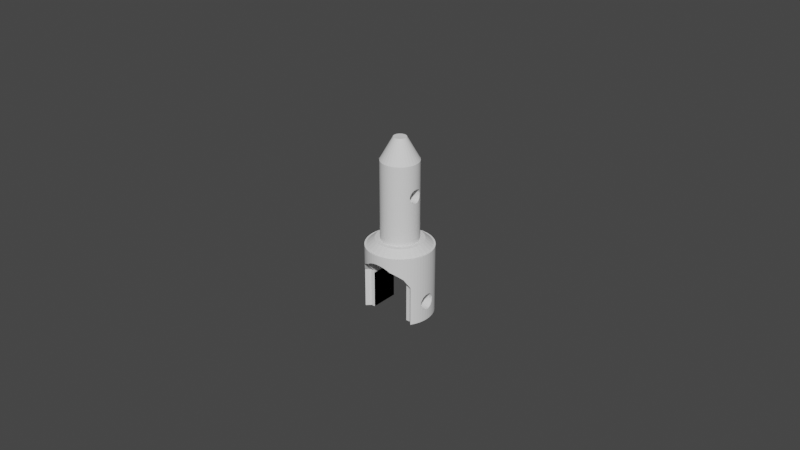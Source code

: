 # Source: pin.blend  (saved by Blender 2.81.16; exported with 4.5.12 LTS)
import bpy
from mathutils import Matrix  # noqa: F401  (used for matrix-valued properties, if any)

bpy.ops.wm.read_factory_settings(use_empty=True)
scene = bpy.context.scene
scene.name = 'Scene'

# ---- collections
col_collection = bpy.data.collections.new('Collection'); scene.collection.children.link(col_collection)

# ---- world
world_world = bpy.data.worlds.new('World'); scene.world = world_world
world_world.use_nodes = True; world_world.node_tree.nodes.clear()
_N = world_world.node_tree.nodes; _L = world_world.node_tree.links
n0 = _N.new('ShaderNodeOutputWorld'); n0.name = 'World Output'; n0.location = (300, 300)
n1 = _N.new('ShaderNodeBackground'); n1.name = 'Background'; n1.location = (10, 300)
n1.inputs[0].default_value = (0.05088, 0.05088, 0.05088, 1.0)
_L.new(n1.outputs[0], n0.inputs[0])
n0.is_active_output = True
world_world.color = (0.05088, 0.05088, 0.05088)
world_world.use_sun_shadow = False
world_world.sun_shadow_jitter_overblur = 0.0

# ---- meshes
me_cylinder_057 = bpy.data.meshes.new('Cylinder.057')
me_cylinder_057.from_pydata([(-0.0075, 0.0045, 0.0015), (0.0075, 0.0045, 0.0015), (-0.0075, -0.0045, 0.0015), (0.0075, -0.0045, 0.0015), (0.0, 0.0105, 0.011), (0.001029, 0.01045, 0.011), (0.002048, 0.0103, 0.011), (0.003048, 0.01005, 0.011), (0.004018, 0.009701, 0.011), (0.00495, 0.00926, 0.011), (0.005833, 0.00873, 0.011), (0.006661, 0.008117, 0.011), (0.007425, 0.007425, 0.011), (0.008117, 0.006661, 0.011), (0.00873, 0.005833, 0.011), (0.00926, 0.00495, -0.011), (0.00926, 0.00495, 0.011), (0.009701, 0.004018, -0.011), (0.009701, 0.004018, 0.011), (0.01005, 0.003048, -0.011), (0.01005, 0.003048, 0.011), (0.0103, 0.002048, -0.011), (0.0103, 0.002048, 0.011), (0.01045, 0.001029, -0.011), (0.01045, 0.001029, 0.011), (0.0105, -1.711e-09, -0.011), (0.0105, -1.711e-09, 0.011), (0.01045, -0.001029, -0.011), (0.01045, -0.001029, 0.011), (0.0103, -0.002048, -0.011), (0.0103, -0.002048, 0.011), (0.01005, -0.003048, -0.011), (0.01005, -0.003048, 0.011), (0.009701, -0.004018, -0.011), (0.009701, -0.004018, 0.011), (0.00926, -0.00495, -0.011), (0.00926, -0.00495, 0.011), (0.00873, -0.005833, 0.011), (0.008117, -0.006661, 0.011), (0.007425, -0.007425, 0.011), (0.006661, -0.008117, 0.011), (0.005833, -0.00873, 0.011), (0.00495, -0.00926, 0.011), (0.004018, -0.009701, 0.011), (0.003048, -0.01005, 0.011), (0.002048, -0.0103, 0.011), (0.001029, -0.01045, 0.011), (-8.428e-09, -0.0105, 0.011), (-0.001029, -0.01045, 0.011), (-0.002048, -0.0103, 0.011), (-0.003048, -0.01005, 0.011), (-0.004018, -0.009701, 0.011), (-0.00495, -0.00926, 0.011), (-0.005833, -0.00873, 0.011), (-0.006661, -0.008117, 0.011), (-0.007425, -0.007425, 0.011), (-0.008117, -0.006661, 0.011), (-0.00873, -0.005833, 0.011), (-0.00926, -0.00495, -0.011), (-0.00926, -0.00495, 0.011), (-0.009701, -0.004018, -0.011), (-0.009701, -0.004018, 0.011), (-0.01005, -0.003048, -0.011), (-0.01005, -0.003048, 0.011), (-0.0103, -0.002048, -0.011), (-0.0103, -0.002048, 0.011), (-0.01045, -0.001029, -0.011), (-0.01045, -0.001029, 0.011), (-0.0105, -4.882e-09, -0.011), (-0.0105, -4.882e-09, 0.011), (-0.01045, 0.001029, -0.011), (-0.01045, 0.001029, 0.011), (-0.0103, 0.002048, -0.011), (-0.0103, 0.002048, 0.011), (-0.01005, 0.003048, -0.011), (-0.01005, 0.003048, 0.011), (-0.009701, 0.004018, -0.011), (-0.009701, 0.004018, 0.011), (-0.00926, 0.00495, -0.011), (-0.00926, 0.00495, 0.011), (-0.00873, 0.005833, 0.011), (-0.008117, 0.006661, 0.011), (-0.007425, 0.007425, 0.011), (-0.006661, 0.008117, 0.011), (-0.005834, 0.00873, 0.011), (-0.00495, 0.00926, 0.011), (-0.004018, 0.009701, 0.011), (-0.003048, 0.01005, 0.011), (-0.002048, 0.0103, 0.011), (-0.001029, 0.01045, 0.011), (0.008769, -0.005769, 0.0015), (0.008769, -0.005769, -0.011), (0.0075, -0.0045, -0.011), (-0.008769, -0.005769, 0.0015), (-0.0075, -0.0045, -0.011), (-0.008769, -0.005769, -0.011), (-0.008117, -0.006661, 0.003045), (-0.00873, -0.005833, 0.001603), (-0.0075, -0.007341, 0.004341), (0.00873, -0.005833, 0.001603), (0.008117, -0.006661, 0.003045), (0.0075, -0.007341, 0.004341), (0.007425, -0.007425, 0.004425), (0.006661, -0.008117, 0.005117), (0.005833, -0.00873, 0.00573), (0.004443, -0.0095, 0.0065), (-0.004443, -0.0095, 0.0065), (-0.007425, -0.007425, 0.004425), (0.00495, -0.00926, 0.00626), (-0.006661, -0.008117, 0.005117), (-0.005833, -0.00873, 0.00573), (-0.00495, -0.00926, 0.00626), (0.008769, 0.005769, -0.011), (-0.008769, 0.005769, -0.011), (-0.0075, 0.0045, -0.011), (0.008769, 0.005769, 0.0015), (0.0075, 0.0045, -0.011), (-0.008769, 0.005769, 0.0015), (-0.008117, 0.006661, 0.003044), (-0.00873, 0.005833, 0.001603), (-0.0075, 0.007341, 0.004341), (0.00873, 0.005833, 0.001603), (0.008117, 0.006661, 0.003045), (0.0075, 0.007341, 0.004341), (0.00495, 0.00926, 0.00626), (0.004443, 0.0095, 0.0065), (0.006661, 0.008117, 0.005117), (0.005833, 0.00873, 0.00573), (0.007425, 0.007425, 0.004425), (-0.00495, 0.00926, 0.00626), (-0.004443, 0.0095, 0.0065), (-0.006661, 0.008117, 0.005117), (-0.007425, 0.007425, 0.004425), (-0.005834, 0.00873, 0.00573), (0.01039, -0.001417, -0.00712), (-0.01039, -0.001417, -0.00712), (0.01017, 0.00255, -0.005), (-0.01017, 0.00255, -0.005), (0.01018, 0.002501, -0.004503), (-0.01018, 0.002501, -0.004503), (0.01022, 0.002356, -0.004024), (-0.01022, 0.002356, -0.004024), (0.01045, -0.0009758, -0.002644), (-0.01045, -0.0009758, -0.002644), (0.01045, -0.001029, -0.002673), (-0.01045, -0.001029, -0.002673), (0.01039, -0.001417, -0.00288), (-0.01039, -0.001417, -0.00288), (0.01048, -0.0004975, -0.002499), (-0.01048, -0.0004975, -0.002499), (0.01033, -0.001803, -0.003197), (-0.01033, -0.001803, -0.003197), (0.01018, -0.002501, -0.004503), (-0.01018, -0.002501, -0.004503), (0.01017, -0.00255, -0.005), (-0.01017, -0.00255, -0.005), (0.01022, -0.002356, -0.004024), (-0.01022, -0.002356, -0.004024), (0.01048, 0.0004975, -0.007501), (-0.01048, 0.0004975, -0.007501), (0.0103, 0.002048, -0.006504), (0.01028, 0.00212, -0.006417), (-0.01028, 0.00212, -0.006417), (-0.0103, 0.002048, -0.006504), (0.0105, 1.925e-10, -0.00755), (-0.0105, 1.925e-10, -0.00755), (0.01045, 0.001029, -0.007327), (0.01045, 0.0009758, -0.007356), (-0.01045, 0.001029, -0.007327), (-0.01045, 0.0009758, -0.007356), (0.01018, -0.002501, -0.005497), (-0.01018, -0.002501, -0.005497), (0.01033, 0.001803, -0.003197), (-0.01033, 0.001803, -0.003197), (0.0103, 0.002048, -0.003496), (0.01028, 0.00212, -0.003583), (-0.01028, 0.00212, -0.003583), (-0.0103, 0.002048, -0.003496), (0.01039, 0.001417, -0.00288), (-0.01039, 0.001417, -0.00288), (0.01048, -0.0004975, -0.007501), (-0.01048, -0.0004975, -0.007501), (0.01028, -0.00212, -0.006417), (0.0103, -0.002048, -0.006504), (-0.0103, -0.002048, -0.006504), (-0.01028, -0.00212, -0.006417), (0.01033, -0.001803, -0.006803), (-0.01033, -0.001803, -0.006803), (0.01045, -0.0009758, -0.007356), (-0.01045, -0.0009758, -0.007356), (0.01045, -0.001029, -0.007327), (-0.01045, -0.001029, -0.007327), (0.0105, 2.462e-09, -0.00245), (-0.0105, 2.462e-09, -0.00245), (0.01028, -0.00212, -0.003583), (-0.01028, -0.00212, -0.003583), (0.01048, 0.0004975, -0.002499), (-0.01048, 0.0004975, -0.002499), (0.0103, -0.002048, -0.003496), (-0.0103, -0.002048, -0.003496), (0.01033, 0.001803, -0.006803), (-0.01033, 0.001803, -0.006803), (0.01022, -0.002356, -0.005976), (-0.01022, -0.002356, -0.005976), (0.01039, 0.001417, -0.00712), (-0.01039, 0.001417, -0.00712), (0.01045, 0.001029, -0.002673), (0.01045, 0.0009758, -0.002644), (-0.01045, 0.001029, -0.002673), (-0.01045, 0.0009758, -0.002644), (0.01022, 0.002356, -0.005976), (-0.01022, 0.002356, -0.005976), (0.01018, 0.002501, -0.005497), (-0.01018, 0.002501, -0.005497), (-0.002373, 0.01022, 0.007728), (-0.002048, 0.0103, 0.007826), (-0.002373, -0.01022, 0.007728), (0.0, -0.0105, 0.0082), (0.0, 0.0105, 0.0082), (-0.00121, 0.01042, 0.008081), (-0.001029, 0.01045, 0.008099), (-0.00121, -0.01042, 0.008081), (-0.001029, -0.01045, 0.008099), (-0.002048, -0.0103, 0.007826), (0.006081, 0.00621, 0.00321), (0.006081, -0.00621, 0.00321), (0.004243, 0.009595, 0.0065), (0.004018, -0.009701, 0.006684), (0.004243, -0.009595, 0.0065), (0.004243, 0.0095, 0.0065), (0.004384, 0.009384, 0.006384), (0.004384, -0.009384, 0.006384), (0.004243, -0.0095, 0.0065), (0.004018, 0.009701, 0.006684), (0.003445, -0.009906, 0.007155), (0.003445, 0.009906, 0.007155), (0.005728, 0.007379, 0.004373), (0.005728, -0.007379, 0.004373), (-0.005155, 0.008445, 0.005445), (-0.005155, -0.008445, 0.005445), (-0.004384, 0.009384, 0.006384), (-0.004384, -0.009384, 0.006384), (-0.003048, -0.01005, 0.007367), (0.001029, 0.01045, 0.008099), (0.001029, -0.01045, 0.008099), (0.00121, 0.01042, 0.008081), (0.00121, -0.01042, 0.008081), (-0.005728, 0.007379, 0.004373), (-0.005728, -0.007379, 0.004373), (-0.004018, 0.009701, 0.006684), (-0.004243, 0.009594, 0.0065), (-0.004243, -0.009594, 0.0065), (-0.004243, 0.0095, 0.0065), (-0.004243, -0.0095, 0.0065), (0.0062, 0.005, 0.002), (0.0062, -0.005, 0.002), (0.006151, 0.0045, 0.0015), (0.006151, -0.0045, 0.0015), (-0.003445, 0.009906, 0.007155), (-0.003445, -0.009906, 0.007155), (-0.004018, -0.009701, 0.006684), (-0.003048, 0.01005, 0.007367), (-0.0062, 0.005, 0.002), (-0.0062, -0.005, 0.002), (-0.006151, -0.0045, 0.0015), (-0.006151, 0.0045, 0.0015), (0.005155, 0.008445, 0.005445), (0.005155, -0.008445, 0.005445), (-0.006081, 0.00621, 0.00321), (-0.006081, -0.00621, 0.00321), (0.003048, -0.01005, 0.007367), (0.002373, -0.01022, 0.007728), (0.003048, 0.01005, 0.007367), (0.002373, 0.01022, 0.007728), (0.002048, -0.0103, 0.007826), (0.002048, 0.0103, 0.007826), (0.0062, 0.0045, 0.0007), (0.0062, -0.0045, 0.0007), (-0.0062, -0.0045, -0.005702), (-0.0062, 1.925e-10, -0.00755), (-0.0062, -0.0004975, -0.007501), (-0.0062, 0.0004975, -0.007501), (-0.0062, 0.0009758, -0.007356), (-0.0062, -0.0009758, -0.007356), (-0.0062, -0.001417, -0.00712), (-0.0062, 0.001417, -0.00712), (-0.0062, -0.001803, -0.006803), (-0.0062, -0.00212, -0.006417), (-0.0062, -0.002356, -0.005976), (-0.0062, -0.002501, -0.004503), (-0.0062, -0.002501, -0.005497), (-0.0062, -0.00255, -0.005), (-0.0062, 0.0045, -0.011), (-0.0062, -0.0045, -0.011), (-0.0062, -0.002356, -0.004024), (-0.0062, -0.00212, -0.003583), (-0.0062, 0.0045, 0.0007), (-0.0062, -0.0045, 0.0007), (-0.0062, 0.0045, -0.005702), (-0.0062, 0.001803, -0.006803), (-0.0062, 0.00212, -0.006417), (-0.0062, 0.002356, -0.005976), (-0.0062, 0.002501, -0.005497), (-0.0062, 0.00255, -0.005), (-0.0062, 0.002501, -0.004503), (-0.0062, 0.002356, -0.004024), (-0.0062, 0.00212, -0.003583), (-0.0062, 0.001803, -0.003197), (-0.0062, 0.0009758, -0.002644), (-0.0062, 0.001417, -0.00288), (-0.0062, 2.462e-09, -0.00245), (-0.0062, 0.0004975, -0.002499), (-0.0062, -0.0004975, -0.002499), (-0.0062, -0.0009758, -0.002644), (-0.0062, -0.001417, -0.00288), (-0.0062, -0.001803, -0.003197), (0.0062, -0.0045, -0.005702), (0.0062, 2.462e-09, -0.00245), (0.0062, -0.0004975, -0.002499), (0.0062, 0.0004975, -0.002499), (0.0062, -0.0009758, -0.002644), (0.0062, 0.0009758, -0.002644), (0.0062, 0.001417, -0.00288), (0.0062, -0.001417, -0.00288), (0.0062, 0.001803, -0.003197), (0.0062, -0.001803, -0.006803), (0.0062, -0.00212, -0.006417), (0.0062, -0.001803, -0.003197), (0.0062, -0.00212, -0.003583), (0.0062, -0.002356, -0.005976), (0.0062, -0.002356, -0.004024), (0.0062, -0.002501, -0.004503), (0.0062, -0.002501, -0.005497), (0.0062, -0.00255, -0.005), (0.0062, 0.0045, -0.005702), (0.0062, 1.925e-10, -0.00755), (0.0062, -0.0004975, -0.007501), (0.0062, 0.0004975, -0.007501), (0.0062, 0.0009758, -0.007356), (0.0062, -0.0009758, -0.007356), (0.0062, -0.001417, -0.00712), (0.0062, 0.001417, -0.00712), (0.0062, 0.001803, -0.006803), (0.0062, 0.00212, -0.006417), (0.0062, 0.00212, -0.003583), (0.0062, 0.002356, -0.005976), (0.0062, 0.002501, -0.005497), (0.0062, 0.002356, -0.004024), (0.0062, 0.00255, -0.005), (0.0062, 0.002501, -0.004503), (0.0062, 0.0045, -0.011), (0.0062, -0.0045, -0.011), (0.0062, 0.0045, 0.0013), (0.006131, 0.0045, 0.0013), (0.0062, -0.0045, 0.0013), (0.006131, -0.0045, 0.0013), (-0.0062, -0.003125, -0.001775), (-0.0062, -0.002028, -0.002872), (-0.0062, -0.0045, 0.0013), (-0.006131, 0.0045, 0.0013), (-0.006131, -0.0045, 0.0013), (-0.0062, 0.0045, 0.0013), (0.0062, 0.003586, -0.001314), (0.0062, 0.0045, -0.0004), (0.0062, 0.001748, -0.003152), (-0.0062, -0.001748, -0.003152), (-0.0062, 0.0045, -0.0094), (0.0062, -0.001848, -0.006748), (0.0062, -0.0045, -0.0094), (-0.0062, 0.001848, -0.006748), (-0.0062, -0.0045, -0.0004)], [(315, 357), (297, 356), (276, 362), (326, 325)], [(0, 117, 119, 118, 120), (1, 115, 112, 116), (2, 93, 95, 94), (15, 16, 18, 17), (17, 18, 20, 19), (19, 20, 22, 174, 175, 140, 138, 136, 212, 210, 161, 160, 21), (21, 160, 200, 204, 166, 23), (23, 166, 167, 158, 164, 25), (25, 164, 180, 188, 190, 27), (27, 190, 134, 186, 183, 29), (29, 183, 182, 202, 170, 154, 152, 156, 194, 198, 30, 32, 31), (31, 32, 34, 33), (33, 34, 36, 35), (35, 36, 37, 99, 90, 91), (58, 59, 61, 60), (60, 61, 63, 62), (62, 63, 65, 199, 195, 157, 153, 155, 171, 203, 185, 184, 64), (64, 184, 187, 135, 191, 66), (66, 191, 189, 181, 165, 68), (68, 165, 159, 169, 168, 70), (70, 168, 205, 201, 163, 72), (72, 163, 162, 211, 213, 137, 139, 141, 176, 177, 73, 75, 74), (74, 75, 77, 76), (76, 77, 79, 78), (78, 79, 80, 119, 117, 113), (5, 4, 89, 88, 87, 86, 85, 84, 83, 82, 81, 80, 79, 77, 75, 73, 71, 69, 67, 65, 63, 61, 59, 57, 56, 55, 54, 53, 52, 51, 50, 49, 48, 47, 46, 45, 44, 43, 42, 41, 40, 39, 38, 37, 36, 34, 32, 30, 28, 26, 24, 22, 20, 18, 16, 14, 13, 12, 11, 10, 9, 8, 7, 6), (93, 2, 98, 96, 97), (92, 3, 257, 355, 354, 277, 316, 351), (107, 109, 54, 55), (110, 111, 52, 53), (98, 2, 264, 263, 269, 248, 239, 241, 253, 106, 111, 110, 109, 107), (109, 110, 53, 54), (111, 106, 251, 260, 51, 52), (106, 253, 251), (101, 3, 90, 99, 100), (95, 93, 97, 57, 59, 58), (90, 3, 92, 91), (102, 101, 100, 38, 39), (100, 99, 37, 38), (104, 103, 40, 41), (96, 98, 107, 55, 56), (108, 104, 41, 42), (103, 102, 39, 40), (97, 96, 56, 57), (128, 126, 11, 12), (126, 127, 10, 11), (115, 1, 123, 122, 121), (123, 1, 256, 254, 224, 236, 266, 230, 229, 125, 124, 127, 126, 128), (127, 124, 9, 10), (124, 125, 226, 233, 8, 9), (133, 131, 83, 84), (129, 133, 84, 85), (131, 132, 82, 83), (132, 120, 118, 81, 82), (125, 229, 226), (122, 123, 128, 12, 13), (114, 0, 265, 359, 361, 296, 298, 292), (118, 119, 80, 81), (112, 115, 121, 14, 16, 15), (117, 0, 114, 113), (113, 114, 292, 293, 94, 95, 58, 60, 62, 64, 66, 68, 70, 72, 74, 76, 78), (121, 122, 13, 14), (181, 280, 279, 165), (187, 286, 284, 135), (135, 284, 283, 189, 191), (197, 311, 310, 193), (159, 281, 282, 169), (165, 279, 281, 159), (205, 285, 299, 201), (137, 303, 304, 139), (153, 289, 291, 155), (179, 309, 308, 209, 208), (155, 291, 290, 171), (139, 304, 305, 141), (177, 173, 179, 208, 71, 73), (208, 209, 197, 193, 69, 71), (201, 299, 369, 300, 162, 163), (195, 295, 294, 157), (162, 300, 301, 211), (185, 287, 286, 187, 184), (176, 306, 307, 173, 177), (209, 308, 311, 197), (203, 288, 287, 185), (151, 315, 295, 195, 199), (143, 313, 314, 147, 145), (213, 302, 303, 137), (169, 282, 285, 205, 168), (193, 310, 312, 149), (189, 283, 280, 181), (192, 196, 207, 206, 24, 26), (145, 147, 151, 199, 65, 67), (157, 294, 289, 153), (141, 305, 306, 176), (211, 301, 302, 213), (171, 290, 288, 203), (149, 312, 313, 143), (173, 307, 309, 179), (206, 178, 172, 174, 22, 24), (193, 149, 143, 145, 67, 69), (198, 150, 146, 144, 28, 30), (147, 314, 315, 151), (144, 142, 148, 192, 26, 28), (236, 237, 267, 266), (218, 217, 222, 221, 219, 220), (258, 259, 260, 251, 253, 241, 240, 252, 250, 249), (254, 255, 225, 224), (240, 241, 239, 238), (218, 220, 89, 4), (230, 231, 232, 228, 227, 234, 235, 233, 226, 229), (272, 273, 275, 6, 7), (214, 216, 242, 259, 258, 261), (244, 246, 274, 45, 46), (245, 246, 244, 217, 218, 243), (223, 221, 222, 48, 49), (275, 245, 243, 5, 6), (260, 259, 242, 50, 51), (250, 252, 130), (270, 234, 227, 43, 44), (252, 240, 238, 247, 268, 262, 265, 0, 120, 132, 131, 133, 129, 130), (220, 219, 215, 88, 89), (233, 235, 272, 7, 8), (247, 248, 269, 268), (261, 258, 249, 86, 87), (273, 271, 274, 246, 245, 275), (217, 244, 46, 47), (228, 232, 105), (224, 225, 237, 236), (266, 267, 231, 230), (249, 250, 130, 129, 85, 86), (268, 269, 263, 262), (238, 239, 248, 247), (232, 231, 267, 237, 225, 255, 257, 3, 101, 102, 103, 104, 108, 105), (219, 221, 223, 216, 214, 215), (222, 217, 47, 48), (235, 234, 270, 271, 273, 272), (215, 214, 261, 87, 88), (227, 228, 105, 108, 42, 43), (262, 263, 264, 360, 359, 265), (274, 271, 270, 44, 45), (242, 216, 223, 49, 50), (243, 218, 4, 5), (341, 338, 167, 166, 204), (342, 341, 204, 200), (323, 320, 142, 144, 146), (343, 342, 200, 160, 161), (318, 317, 192, 148), (321, 322, 178, 206, 207), (324, 344, 175, 174, 172), (349, 348, 136, 138), (325, 367, 326, 182, 183, 186), (296, 297, 370, 278, 291, 289, 294, 295, 315, 365, 314, 313, 312, 310, 311, 308, 309, 307, 306, 305, 304, 303, 298), (291, 278, 293, 292, 366, 298, 303, 302, 301, 300, 369, 299, 285, 282, 281, 279, 280, 283, 284, 286, 287, 288, 290), (319, 321, 207, 196), (326, 329, 202, 182), (344, 347, 140, 175), (330, 328, 194, 156), (347, 349, 138, 140), (320, 318, 148, 142), (329, 332, 170, 202), (338, 337, 158, 167), (346, 345, 210, 212), (332, 333, 154, 170), (339, 340, 134, 190, 188), (348, 346, 212, 136), (317, 319, 196, 192), (322, 324, 172, 178), (335, 336, 180, 164), (331, 330, 156, 152), (327, 323, 146, 150), (337, 335, 164, 158), (336, 339, 188, 180), (351, 350, 116, 112, 15, 17, 19, 21, 23, 25, 27, 29, 31, 33, 35, 91, 92), (328, 327, 150, 198, 194), (293, 278, 370, 297, 358, 360, 264, 2, 94), (333, 331, 152, 154), (277, 276, 324, 364, 322, 321, 319, 317, 318, 320, 323, 327, 328, 330, 331, 333, 316), (348, 334, 350, 351, 368, 316, 333, 332, 329, 326, 367, 325, 340, 339, 336, 335, 337, 338, 341, 342, 343, 345, 346), (350, 334, 276, 352, 353, 256, 1, 116), (340, 325, 186, 134), (345, 343, 161, 210), (352, 354, 355, 353), (358, 361, 359, 360), (354, 352, 276, 277), (353, 355, 257, 255, 254, 256), (324, 276, 363, 334, 348, 349, 347, 344), (315, 314, 365), (351, 316, 368), (361, 358, 297, 296), (296, 297, 278, 291, 290, 288, 287, 286, 284, 283, 280, 279, 281, 282, 285, 299, 300, 301, 302, 303, 298), (289, 291, 278, 293, 292, 298, 303, 304, 305, 306, 307, 309, 308, 311, 310, 312, 313, 314, 315, 295, 294), (324, 322, 364), (276, 334, 363), (292, 298, 366)])
_uv = me_cylinder_057.uv_layers.new(name='UVMap')
_uv.uv.foreach_set('vector', [0.575, 0.95, 0.575, 0.9627, 0.576, 0.9623, 0.5904, 0.9562, 0.6034, 0.95, 0.575, 0.8, 0.575, 0.7746, 0.45, 0.7746, 0.45, 0.8, 0.575, 0.3, 0.575, 0.2746, 0.45, 0.2746, 0.45, 0.3, 0.8281, 0.5, 0.8281, 1.0, 0.8125, 1.0, 0.8125, 0.5, 0.8125, 0.5, 0.8125, 1.0, 0.7969, 1.0, 0.7969, 0.5, 0.7969, 0.5, 0.7969, 1.0, 0.7812, 1.0, 0.7812, 0.6705, 0.7824, 0.6686, 0.7861, 0.6585, 0.7883, 0.6477, 0.7891, 0.6364, 0.7883, 0.6251, 0.7861, 0.6142, 0.7824, 0.6042, 0.7812, 0.6022, 0.7812, 0.5, 0.7812, 0.5, 0.7812, 0.6022, 0.7775, 0.5954, 0.7716, 0.5882, 0.7656, 0.5835, 0.7656, 0.5, 0.7656, 0.5, 0.7656, 0.5835, 0.7648, 0.5828, 0.7576, 0.5795, 0.75, 0.5784, 0.75, 0.5, 0.75, 0.5, 0.75, 0.5784, 0.7424, 0.5795, 0.7352, 0.5828, 0.7344, 0.5835, 0.7344, 0.5, 0.7344, 0.5, 0.7344, 0.5835, 0.7284, 0.5882, 0.7225, 0.5954, 0.7188, 0.6022, 0.7188, 0.5, 0.7188, 0.5, 0.7188, 0.6022, 0.7176, 0.6042, 0.7139, 0.6142, 0.7117, 0.6251, 0.7109, 0.6364, 0.7117, 0.6477, 0.7139, 0.6585, 0.7176, 0.6686, 0.7188, 0.6705, 0.7188, 1.0, 0.7031, 1.0, 0.7031, 0.5, 0.7031, 0.5, 0.7031, 1.0, 0.6875, 1.0, 0.6875, 0.5, 0.6875, 0.5, 0.6875, 1.0, 0.6719, 1.0, 0.6719, 0.5, 0.6719, 0.5, 0.6719, 1.0, 0.6562, 1.0, 0.6562, 0.7864, 0.6574, 0.7841, 0.6574, 0.5, 0.3281, 0.5, 0.3281, 1.0, 0.3125, 1.0, 0.3125, 0.5, 0.3125, 0.5, 0.3125, 1.0, 0.2969, 1.0, 0.2969, 0.5, 0.2969, 0.5, 0.2969, 1.0, 0.2812, 1.0, 0.2812, 0.6705, 0.2824, 0.6686, 0.2861, 0.6585, 0.2883, 0.6477, 0.2891, 0.6364, 0.2883, 0.6251, 0.2861, 0.6142, 0.2824, 0.6042, 0.2812, 0.6022, 0.2812, 0.5, 0.2812, 0.5, 0.2812, 0.6022, 0.2775, 0.5954, 0.2716, 0.5882, 0.2656, 0.5835, 0.2656, 0.5, 0.2656, 0.5, 0.2656, 0.5835, 0.2648, 0.5828, 0.2576, 0.5795, 0.25, 0.5784, 0.25, 0.5, 0.25, 0.5, 0.25, 0.5784, 0.2424, 0.5795, 0.2352, 0.5828, 0.2344, 0.5835, 0.2344, 0.5, 0.2344, 0.5, 0.2344, 0.5835, 0.2284, 0.5882, 0.2225, 0.5954, 0.2188, 0.6022, 0.2188, 0.5, 0.2188, 0.5, 0.2188, 0.6022, 0.2176, 0.6042, 0.2139, 0.6142, 0.2117, 0.6251, 0.2109, 0.6364, 0.2117, 0.6477, 0.2139, 0.6585, 0.2176, 0.6686, 0.2188, 0.6706, 0.2188, 1.0, 0.2031, 1.0, 0.2031, 0.5, 0.2031, 0.5, 0.2031, 1.0, 0.1875, 1.0, 0.1875, 0.5, 0.1875, 0.5, 0.1875, 1.0, 0.1719, 1.0, 0.1719, 0.5, 0.1719, 0.5, 0.1719, 1.0, 0.1562, 1.0, 0.1562, 0.7864, 0.1574, 0.7841, 0.1574, 0.5, 0.2735, 0.4888, 0.25, 0.49, 0.2265, 0.4888, 0.2032, 0.4854, 0.1803, 0.4797, 0.1582, 0.4717, 0.1369, 0.4617, 0.1167, 0.4496, 0.09775, 0.4355, 0.08029, 0.4197, 0.06448, 0.4023, 0.05045, 0.3833, 0.03834, 0.3631, 0.02827, 0.3418, 0.02033, 0.3197, 0.01461, 0.2968, 0.01116, 0.2735, 0.01, 0.25, 0.01116, 0.2265, 0.01461, 0.2032, 0.02033, 0.1803, 0.02827, 0.1582, 0.03834, 0.1369, 0.05045, 0.1167, 0.06448, 0.09775, 0.08029, 0.08029, 0.09775, 0.06448, 0.1167, 0.05045, 0.1369, 0.03834, 0.1582, 0.02827, 0.1803, 0.02033, 0.2032, 0.01461, 0.2265, 0.01116, 0.25, 0.01, 0.2735, 0.01116, 0.2968, 0.01461, 0.3197, 0.02033, 0.3418, 0.02827, 0.3631, 0.03834, 0.3833, 0.05045, 0.4023, 0.06448, 0.4197, 0.08029, 0.4355, 0.09775, 0.4496, 0.1167, 0.4617, 0.1369, 0.4717, 0.1582, 0.4797, 0.1803, 0.4854, 0.2032, 0.4888, 0.2265, 0.49, 0.25, 0.4888, 0.2735, 0.4854, 0.2968, 0.4797, 0.3197, 0.4717, 0.3418, 0.4617, 0.3631, 0.4496, 0.3833, 0.4355, 0.4023, 0.4197, 0.4197, 0.4023, 0.4355, 0.3833, 0.4496, 0.3631, 0.4617, 0.3418, 0.4717, 0.3197, 0.4797, 0.2968, 0.4854, 0.8377, 0.5127, 0.825, 0.5, 0.825, 0.5284, 0.8312, 0.5216, 0.8373, 0.5133, 0.45, 0.45, 0.575, 0.45, 0.575, 0.4365, 0.573, 0.4363, 0.5733, 0.4398, 0.5657, 0.4383, 0.503, 0.437, 0.45, 0.437, 0.375, 0.8506, 0.3906, 0.8663, 0.3906, 1.0, 0.375, 1.0, 0.4062, 0.8802, 0.4219, 0.8923, 0.4219, 1.0, 0.4062, 1.0, 0.825, 0.5284, 0.825, 0.5, 0.8115, 0.5, 0.812, 0.505, 0.8108, 0.5171, 0.8073, 0.5288, 0.8016, 0.5394, 0.7901, 0.5448, 0.7924, 0.55, 0.7944, 0.55, 0.7995, 0.5476, 0.8083, 0.5423, 0.8166, 0.5362, 0.8242, 0.5292, 0.3906, 0.8663, 0.4062, 0.8802, 0.4062, 1.0, 0.3906, 1.0, 0.4219, 0.8923, 0.4304, 0.8977, 0.4337, 0.8977, 0.4375, 0.9019, 0.4375, 1.0, 0.4219, 1.0, 0.7944, 0.55, 0.7924, 0.55, 0.7924, 0.5509, 0.675, 0.5284, 0.675, 0.5, 0.6623, 0.5127, 0.6627, 0.5133, 0.6688, 0.5216, 0.3426, 0.5, 0.3426, 0.7841, 0.3438, 0.7864, 0.3438, 1.0, 0.3281, 1.0, 0.3281, 0.5, 0.575, 0.4754, 0.575, 0.45, 0.45, 0.45, 0.45, 0.4754, 0.625, 0.8506, 0.6267, 0.8487, 0.6406, 0.8192, 0.6406, 1.0, 0.625, 1.0, 0.6406, 0.8192, 0.6562, 0.7864, 0.6562, 1.0, 0.6406, 1.0, 0.5938, 0.8802, 0.6094, 0.8663, 0.6094, 1.0, 0.5938, 1.0, 0.3594, 0.8192, 0.3733, 0.8487, 0.375, 0.8506, 0.375, 1.0, 0.3594, 1.0, 0.5781, 0.8923, 0.5938, 0.8802, 0.5938, 1.0, 0.5781, 1.0, 0.6094, 0.8663, 0.625, 0.8506, 0.625, 1.0, 0.6094, 1.0, 0.3438, 0.7864, 0.3594, 0.8192, 0.3594, 1.0, 0.3438, 1.0, 0.875, 0.8506, 0.8906, 0.8663, 0.8906, 1.0, 0.875, 1.0, 0.8906, 0.8663, 0.9062, 0.8802, 0.9062, 1.0, 0.8906, 1.0, 0.6623, 0.7373, 0.675, 0.75, 0.675, 0.7216, 0.6688, 0.7284, 0.6627, 0.7367, 0.675, 0.7216, 0.675, 0.75, 0.6885, 0.75, 0.688, 0.745, 0.6892, 0.7329, 0.6927, 0.7212, 0.6984, 0.7106, 0.7099, 0.7052, 0.7076, 0.7, 0.7056, 0.7, 0.7005, 0.7024, 0.6917, 0.7077, 0.6834, 0.7138, 0.6758, 0.7208, 0.9062, 0.8802, 0.9219, 0.8923, 0.9219, 1.0, 0.9062, 1.0, 0.9219, 0.8923, 0.9304, 0.8977, 0.9337, 0.8977, 0.9375, 0.9019, 0.9375, 1.0, 0.9219, 1.0, 0.09375, 0.8802, 0.1094, 0.8663, 0.1094, 1.0, 0.09375, 1.0, 0.07812, 0.8923, 0.09375, 0.8802, 0.09375, 1.0, 0.07812, 1.0, 0.1094, 0.8663, 0.125, 0.8506, 0.125, 1.0, 0.1094, 1.0, 0.125, 0.8506, 0.1267, 0.8487, 0.1406, 0.8192, 0.1406, 1.0, 0.125, 1.0, 0.7056, 0.7, 0.7076, 0.7, 0.7076, 0.6991, 0.8594, 0.8192, 0.8733, 0.8487, 0.875, 0.8506, 0.875, 1.0, 0.8594, 1.0, 0.45, 0.95, 0.575, 0.95, 0.575, 0.9365, 0.573, 0.9363, 0.5733, 0.9398, 0.5657, 0.9383, 0.503, 0.937, 0.45, 0.937, 0.1406, 0.8192, 0.1562, 0.7864, 0.1562, 1.0, 0.1406, 1.0, 0.8426, 0.5, 0.8426, 0.7841, 0.8438, 0.7864, 0.8438, 1.0, 0.8281, 1.0, 0.8281, 0.5, 0.575, 0.9627, 0.575, 0.95, 0.45, 0.95, 0.45, 0.9627, 0.5496, 0.3819, 0.5786, 0.3529, 0.6083, 0.3529, 0.6083, 0.1471, 0.5786, 0.1471, 0.5496, 0.1181, 0.5383, 0.1369, 0.5283, 0.1582, 0.5203, 0.1803, 0.5146, 0.2032, 0.5112, 0.2265, 0.51, 0.25, 0.5112, 0.2735, 0.5146, 0.2968, 0.5203, 0.3197, 0.5283, 0.3418, 0.5383, 0.3631, 0.8438, 0.7864, 0.8594, 0.8192, 0.8594, 1.0, 0.8438, 1.0, 0.7188, 0.6493, 0.7188, 0.6904, 0.75, 0.6904, 0.75, 0.649, 0.625, 0.6506, 0.625, 0.6904, 0.6562, 0.6904, 0.6562, 0.6501, 0.6562, 0.6501, 0.6562, 0.6904, 0.6875, 0.6904, 0.6875, 0.6495, 0.6837, 0.6495, 0.2188, 0.6493, 0.2188, 0.6904, 0.25, 0.6904, 0.25, 0.649, 0.7812, 0.6493, 0.7812, 0.6904, 0.8125, 0.6904, 0.8125, 0.6495, 0.75, 0.649, 0.75, 0.6904, 0.7812, 0.6904, 0.7812, 0.6493, 0.8438, 0.6501, 0.8438, 0.6904, 0.875, 0.6904, 0.875, 0.6506, 0.0, 0.6522, 0.0, 0.6904, 0.03125, 0.6904, 0.03125, 0.6521, 0.4688, 0.6521, 0.4688, 0.6904, 0.5, 0.6904, 0.5, 0.6522, 0.1562, 0.6501, 0.1562, 0.6904, 0.1875, 0.6904, 0.1875, 0.6495, 0.1837, 0.6495, 0.5, 0.6522, 0.5, 0.6904, 0.5312, 0.6904, 0.5312, 0.6521, 0.03125, 0.6521, 0.03125, 0.6904, 0.0625, 0.6904, 0.0625, 0.6517, 0.2188, 0.6706, 0.2225, 0.6773, 0.2284, 0.6846, 0.2344, 0.6893, 0.2344, 1.0, 0.2188, 1.0, 0.2344, 0.6893, 0.2352, 0.6899, 0.2424, 0.6932, 0.25, 0.6943, 0.25, 1.0, 0.2344, 1.0, 0.875, 0.6506, 0.875, 0.6904, 0.8794, 0.6904, 0.9062, 0.6904, 0.9062, 0.6512, 0.8992, 0.651, 0.4062, 0.6512, 0.4062, 0.6904, 0.4375, 0.6904, 0.4375, 0.6517, 0.9062, 0.6512, 0.9062, 0.6904, 0.9375, 0.6904, 0.9375, 0.6517, 0.5938, 0.6512, 0.5938, 0.6904, 0.625, 0.6904, 0.625, 0.6506, 0.6008, 0.651, 0.09375, 0.6512, 0.09375, 0.6904, 0.125, 0.6904, 0.125, 0.6506, 0.1008, 0.651, 0.1875, 0.6495, 0.1875, 0.6904, 0.2188, 0.6904, 0.2188, 0.6493, 0.5625, 0.6517, 0.5625, 0.6904, 0.5938, 0.6904, 0.5938, 0.6512, 0.375, 0.6506, 0.375, 0.6904, 0.4062, 0.6904, 0.4062, 0.6512, 0.3992, 0.651, 0.3125, 0.6495, 0.3125, 0.6904, 0.3438, 0.6904, 0.3438, 0.6501, 0.3163, 0.6495, 0.9688, 0.6521, 0.9688, 0.6904, 1.0, 0.6904, 1.0, 0.6522, 0.8125, 0.6495, 0.8125, 0.6904, 0.8438, 0.6904, 0.8438, 0.6501, 0.8163, 0.6495, 0.25, 0.649, 0.25, 0.6904, 0.2812, 0.6904, 0.2812, 0.6493, 0.6875, 0.6495, 0.6875, 0.6904, 0.7188, 0.6904, 0.7188, 0.6493, 0.75, 0.6943, 0.7576, 0.6932, 0.7648, 0.6899, 0.7656, 0.6893, 0.7656, 1.0, 0.75, 1.0, 0.2656, 0.6893, 0.2716, 0.6846, 0.2775, 0.6773, 0.2812, 0.6705, 0.2812, 1.0, 0.2656, 1.0, 0.4375, 0.6517, 0.4375, 0.6904, 0.4688, 0.6904, 0.4688, 0.6521, 0.0625, 0.6517, 0.0625, 0.6904, 0.09375, 0.6904, 0.09375, 0.6512, 0.9375, 0.6517, 0.9375, 0.6904, 0.9688, 0.6904, 0.9688, 0.6521, 0.5312, 0.6521, 0.5312, 0.6904, 0.5625, 0.6904, 0.5625, 0.6517, 0.2812, 0.6493, 0.2812, 0.6904, 0.3125, 0.6904, 0.3125, 0.6495, 0.125, 0.6506, 0.125, 0.6904, 0.1562, 0.6904, 0.1562, 0.6501, 0.7656, 0.6893, 0.7716, 0.6846, 0.7775, 0.6773, 0.7812, 0.6705, 0.7812, 1.0, 0.7656, 1.0, 0.25, 0.6943, 0.2576, 0.6932, 0.2648, 0.6899, 0.2656, 0.6893, 0.2656, 1.0, 0.25, 1.0, 0.7188, 0.6705, 0.7225, 0.6773, 0.7284, 0.6846, 0.7344, 0.6893, 0.7344, 1.0, 0.7188, 1.0, 0.3438, 0.6501, 0.3438, 0.6904, 0.375, 0.6904, 0.375, 0.6506, 0.7344, 0.6893, 0.7352, 0.6899, 0.7424, 0.6932, 0.75, 0.6943, 0.75, 1.0, 0.7344, 1.0, 0.8125, 0.6621, 0.8125, 0.8379, 0.8438, 0.8505, 0.8438, 0.6495, 0.0, 0.625, 0.0, 0.875, 0.02659, 0.8744, 0.03125, 0.8741, 0.03125, 0.6259, 0.02659, 0.6256, 0.09375, 0.6321, 0.09375, 0.8679, 0.1128, 0.8655, 0.1203, 0.8642, 0.1203, 0.8631, 0.125, 0.8617, 0.125, 0.6383, 0.1203, 0.6369, 0.1203, 0.6358, 0.1128, 0.6345, 0.75, 0.6905, 0.75, 0.8095, 0.7812, 0.8239, 0.7812, 0.6761, 0.125, 0.6383, 0.125, 0.8617, 0.1562, 0.8505, 0.1562, 0.6495, 0.0, 0.9364, 0.01562, 0.9341, 0.01562, 1.0, 0.0, 1.0, 0.875, 0.6383, 0.875, 0.8617, 0.8797, 0.8631, 0.8797, 0.8642, 0.8872, 0.8655, 0.9062, 0.8679, 0.9062, 0.6321, 0.8872, 0.6345, 0.8797, 0.6358, 0.8797, 0.6369, 0.9531, 0.9174, 0.9637, 0.9256, 0.9688, 0.9279, 0.9688, 1.0, 0.9531, 1.0, 0.0625, 0.6284, 0.0625, 0.8716, 0.08219, 0.8696, 0.09375, 0.8679, 0.09375, 0.6321, 0.08219, 0.6304, 0.5156, 0.9341, 0.5184, 0.9337, 0.5312, 0.9279, 0.5312, 1.0, 0.5156, 1.0, 0.9688, 0.6259, 0.9688, 0.8741, 0.9734, 0.8744, 1.0, 0.875, 1.0, 0.625, 0.9734, 0.6256, 0.4688, 0.9279, 0.4816, 0.9337, 0.4844, 0.9341, 0.4844, 1.0, 0.4688, 1.0, 0.9688, 0.9279, 0.9816, 0.9337, 0.9844, 0.9341, 0.9844, 1.0, 0.9688, 1.0, 0.4375, 0.9019, 0.4469, 0.9129, 0.4531, 0.9174, 0.4531, 1.0, 0.4375, 1.0, 0.7924, 0.6991, 0.7924, 0.7, 0.7944, 0.7, 0.5469, 0.9174, 0.5531, 0.9129, 0.5625, 0.9019, 0.5625, 1.0, 0.5469, 1.0, 0.7924, 0.7, 0.7901, 0.7052, 0.8016, 0.7106, 0.8073, 0.7212, 0.8108, 0.7329, 0.812, 0.745, 0.8115, 0.75, 0.825, 0.75, 0.825, 0.7216, 0.8242, 0.7208, 0.8166, 0.7138, 0.8083, 0.7077, 0.7995, 0.7024, 0.7944, 0.7, 0.01562, 0.9341, 0.01839, 0.9337, 0.03125, 0.9279, 0.03125, 1.0, 0.01562, 1.0, 0.9375, 0.9019, 0.9469, 0.9129, 0.9531, 0.9174, 0.9531, 1.0, 0.9375, 1.0, 0.1875, 0.6621, 0.1875, 0.8379, 0.2188, 0.8239, 0.2188, 0.6761, 0.04688, 0.9174, 0.05306, 0.9129, 0.0625, 0.9019, 0.0625, 1.0, 0.04688, 1.0, 0.9375, 0.6284, 0.9375, 0.8716, 0.9462, 0.8726, 0.9688, 0.8741, 0.9688, 0.6259, 0.9462, 0.6274, 0.5, 0.9364, 0.5156, 0.9341, 0.5156, 1.0, 0.5, 1.0, 0.7076, 0.5509, 0.7076, 0.55, 0.7056, 0.55, 0.7812, 0.6761, 0.7812, 0.8239, 0.8125, 0.8379, 0.8125, 0.6621, 0.8438, 0.6495, 0.8438, 0.8505, 0.875, 0.8617, 0.875, 0.6383, 0.0625, 0.9019, 0.06627, 0.8977, 0.06962, 0.8977, 0.07812, 0.8923, 0.07812, 1.0, 0.0625, 1.0, 0.2188, 0.6761, 0.2188, 0.8239, 0.25, 0.8095, 0.25, 0.6905, 0.1562, 0.6495, 0.1562, 0.8505, 0.1875, 0.8379, 0.1875, 0.6621, 0.7076, 0.55, 0.7099, 0.5448, 0.6984, 0.5394, 0.6927, 0.5288, 0.6892, 0.5171, 0.688, 0.505, 0.6885, 0.5, 0.675, 0.5, 0.675, 0.5284, 0.6758, 0.5292, 0.6834, 0.5362, 0.6917, 0.5423, 0.7005, 0.5476, 0.7056, 0.55, 0.03125, 0.6259, 0.03125, 0.8741, 0.05379, 0.8726, 0.0625, 0.8716, 0.0625, 0.6284, 0.05379, 0.6274, 0.4844, 0.9341, 0.5, 0.9364, 0.5, 1.0, 0.4844, 1.0, 0.9062, 0.6321, 0.9062, 0.8679, 0.9178, 0.8696, 0.9375, 0.8716, 0.9375, 0.6284, 0.9178, 0.6304, 0.03125, 0.9279, 0.03632, 0.9256, 0.04688, 0.9174, 0.04688, 1.0, 0.03125, 1.0, 0.5625, 0.9019, 0.5663, 0.8977, 0.5696, 0.8977, 0.5781, 0.8923, 0.5781, 1.0, 0.5625, 1.0, 0.25, 0.6905, 0.25, 0.8095, 0.2629, 0.8036, 0.2681, 0.8036, 0.2681, 0.6964, 0.2629, 0.6964, 0.5312, 0.9279, 0.5363, 0.9256, 0.5469, 0.9174, 0.5469, 1.0, 0.5312, 1.0, 0.4531, 0.9174, 0.4637, 0.9256, 0.4688, 0.9279, 0.4688, 1.0, 0.4531, 1.0, 0.9844, 0.9341, 1.0, 0.9364, 1.0, 1.0, 0.9844, 1.0, 0.8438, 0.8096, 0.8125, 0.8096, 0.8125, 0.8505, 0.8163, 0.8505, 0.8438, 0.8499, 0.875, 0.8096, 0.8438, 0.8096, 0.8438, 0.8499, 0.875, 0.8494, 0.3438, 0.8096, 0.3125, 0.8096, 0.3125, 0.8505, 0.3163, 0.8505, 0.3438, 0.8499, 0.9062, 0.8096, 0.875, 0.8096, 0.875, 0.8494, 0.8992, 0.849, 0.9062, 0.8488, 0.2812, 0.8096, 0.25, 0.8096, 0.25, 0.851, 0.2812, 0.8507, 0.1875, 0.8096, 0.1562, 0.8096, 0.1562, 0.8499, 0.1837, 0.8505, 0.1875, 0.8505, 0.125, 0.8096, 0.09375, 0.8096, 0.09375, 0.8488, 0.1008, 0.849, 0.125, 0.8494, 0.03125, 0.8096, 0.0, 0.8096, 0.0, 0.8478, 0.03125, 0.8479, 0.625, 0.8096, 0.6206, 0.8096, 0.5938, 0.8096, 0.5938, 0.8488, 0.6008, 0.849, 0.625, 0.8494, 0.625, 0.2157, 0.625, 0.03427, 0.6028, 0.03427, 0.4959, 0.03427, 0.5101, 0.07359, 0.5201, 0.07458, 0.5298, 0.0775, 0.5386, 0.08225, 0.5464, 0.08865, 0.5473, 0.08975, 0.5528, 0.09644, 0.5576, 0.1053, 0.5605, 0.115, 0.5615, 0.125, 0.5605, 0.135, 0.5576, 0.1447, 0.5528, 0.1536, 0.5464, 0.1614, 0.5386, 0.1677, 0.5298, 0.1725, 0.5201, 0.1754, 0.5101, 0.1764, 0.4959, 0.2157, 0.5101, 0.07359, 0.4959, 0.03427, 0.3891, 0.03427, 0.3891, 0.2157, 0.4214, 0.2157, 0.4959, 0.2157, 0.5101, 0.1764, 0.5001, 0.1754, 0.4904, 0.1725, 0.4815, 0.1677, 0.4748, 0.1623, 0.4737, 0.1614, 0.4673, 0.1536, 0.4626, 0.1447, 0.4597, 0.135, 0.4587, 0.125, 0.4597, 0.115, 0.4626, 0.1053, 0.4673, 0.09644, 0.4737, 0.08865, 0.4815, 0.08225, 0.4904, 0.0775, 0.5001, 0.07458, 0.2188, 0.8096, 0.1875, 0.8096, 0.1875, 0.8505, 0.2188, 0.8507, 0.5938, 0.8096, 0.5625, 0.8096, 0.5625, 0.8483, 0.5938, 0.8488, 0.09375, 0.8096, 0.0625, 0.8096, 0.0625, 0.8483, 0.09375, 0.8488, 0.4375, 0.8096, 0.4062, 0.8096, 0.4062, 0.8488, 0.4375, 0.8483, 0.0625, 0.8096, 0.03125, 0.8096, 0.03125, 0.8479, 0.0625, 0.8483, 0.3125, 0.8096, 0.2812, 0.8096, 0.2812, 0.8507, 0.3125, 0.8505, 0.5625, 0.8096, 0.5312, 0.8096, 0.5312, 0.8479, 0.5625, 0.8483, 0.8125, 0.8096, 0.7812, 0.8096, 0.7812, 0.8507, 0.8125, 0.8505, 0.9687, 0.8096, 0.9375, 0.8096, 0.9375, 0.8483, 0.9688, 0.8479, 0.5312, 0.8096, 0.5, 0.8096, 0.5, 0.8478, 0.5312, 0.8479, 0.6875, 0.8096, 0.6562, 0.8096, 0.6562, 0.8499, 0.6837, 0.8505, 0.6875, 0.8505, 1.0, 0.8096, 0.9687, 0.8096, 0.9688, 0.8479, 1.0, 0.8478, 0.25, 0.8096, 0.2188, 0.8096, 0.2188, 0.8507, 0.25, 0.851, 0.1562, 0.8096, 0.125, 0.8096, 0.125, 0.8494, 0.1562, 0.8499, 0.75, 0.8096, 0.7188, 0.8096, 0.7188, 0.8507, 0.75, 0.851, 0.4688, 0.8096, 0.4375, 0.8096, 0.4375, 0.8483, 0.4688, 0.8479, 0.375, 0.8096, 0.3438, 0.8096, 0.3438, 0.8499, 0.375, 0.8494, 0.7812, 0.8096, 0.75, 0.8096, 0.75, 0.851, 0.7812, 0.8507, 0.7188, 0.8096, 0.6875, 0.8096, 0.6875, 0.8505, 0.7188, 0.8507, 0.8917, 0.1471, 0.8917, 0.3529, 0.9214, 0.3529, 0.9504, 0.3819, 0.9617, 0.3631, 0.9717, 0.3418, 0.9797, 0.3197, 0.9854, 0.2968, 0.9888, 0.2735, 0.99, 0.25, 0.9888, 0.2265, 0.9854, 0.2032, 0.9797, 0.1803, 0.9717, 0.1582, 0.9617, 0.1369, 0.9504, 0.1181, 0.9214, 0.1471, 0.4062, 0.8096, 0.375, 0.8096, 0.375, 0.8494, 0.3992, 0.849, 0.4062, 0.8488, 0.45, 0.313, 0.503, 0.313, 0.5549, 0.3119, 0.5657, 0.3117, 0.5733, 0.3102, 0.573, 0.3137, 0.575, 0.3135, 0.575, 0.3, 0.45, 0.3, 0.5, 0.8096, 0.4688, 0.8096, 0.4688, 0.8479, 0.5, 0.8478, 0.625, 0.7157, 0.625, 0.5343, 0.5464, 0.5886, 0.5473, 0.5898, 0.5528, 0.5964, 0.5576, 0.6053, 0.5605, 0.615, 0.5615, 0.625, 0.5605, 0.635, 0.5576, 0.6447, 0.5528, 0.6536, 0.5464, 0.6614, 0.5386, 0.6677, 0.5298, 0.6725, 0.5201, 0.6754, 0.5101, 0.6764, 0.4959, 0.7157, 0.5101, 0.5736, 0.4959, 0.5343, 0.3891, 0.5343, 0.3891, 0.7157, 0.4214, 0.7157, 0.4959, 0.7157, 0.5101, 0.6764, 0.5001, 0.6754, 0.4904, 0.6725, 0.4815, 0.6677, 0.4748, 0.6623, 0.4737, 0.6614, 0.4673, 0.6536, 0.4626, 0.6447, 0.4597, 0.635, 0.4587, 0.625, 0.4597, 0.615, 0.4626, 0.6053, 0.4673, 0.5964, 0.4737, 0.5886, 0.4815, 0.5823, 0.4904, 0.5775, 0.5001, 0.5746, 0.45, 0.813, 0.503, 0.813, 0.5657, 0.8117, 0.5733, 0.8102, 0.573, 0.8137, 0.575, 0.8135, 0.575, 0.8, 0.45, 0.8, 0.6562, 0.8096, 0.625, 0.8096, 0.625, 0.8494, 0.6562, 0.8499, 0.9375, 0.8096, 0.9062, 0.8096, 0.9062, 0.8488, 0.9375, 0.8483, 0.625, 0.5343, 0.625, 0.7157, 0.6277, 0.7145, 0.6277, 0.5355, 0.875, 0.7157, 0.875, 0.5343, 0.8723, 0.5355, 0.8723, 0.7145, 0.625, 0.7157, 0.625, 0.5343, 0.6129, 0.5343, 0.6129, 0.7157, 0.7319, 0.6964, 0.7319, 0.8036, 0.7371, 0.8036, 0.75, 0.8095, 0.75, 0.6905, 0.7371, 0.6964, 0.5464, 0.5886, 0.625, 0.5343, 0.6028, 0.5343, 0.4959, 0.5343, 0.5101, 0.5736, 0.5201, 0.5746, 0.5298, 0.5775, 0.5386, 0.5823, 0.375, 0.6904, 0.3438, 0.6904, 0.3706, 0.6904, 0.45, 0.437, 0.503, 0.437, 0.466, 0.437, 0.625, 0.2157, 0.625, 0.03427, 0.6129, 0.03427, 0.6129, 0.2157, 0.6129, 0.2157, 0.6129, 0.03427, 0.4838, 0.03427, 0.498, 0.07359, 0.488, 0.07458, 0.4783, 0.0775, 0.4694, 0.08225, 0.4616, 0.08865, 0.4552, 0.09644, 0.4505, 0.1053, 0.4476, 0.115, 0.4466, 0.125, 0.4476, 0.135, 0.4505, 0.1447, 0.4552, 0.1536, 0.4616, 0.1614, 0.4694, 0.1677, 0.4783, 0.1725, 0.488, 0.1754, 0.498, 0.1764, 0.4838, 0.2157, 0.508, 0.07458, 0.498, 0.07359, 0.4838, 0.03427, 0.377, 0.03427, 0.377, 0.2157, 0.4838, 0.2157, 0.498, 0.1764, 0.508, 0.1754, 0.5177, 0.1725, 0.5265, 0.1677, 0.5343, 0.1614, 0.5407, 0.1536, 0.5455, 0.1447, 0.5484, 0.135, 0.5494, 0.125, 0.5484, 0.115, 0.5455, 0.1053, 0.5407, 0.09644, 0.5343, 0.08865, 0.5265, 0.08225, 0.5177, 0.0775, 0.125, 0.8096, 0.1562, 0.8096, 0.1294, 0.8096, 0.5657, 0.8117, 0.503, 0.813, 0.5549, 0.8119, 0.45, 0.937, 0.503, 0.937, 0.466, 0.937])
me_cylinder_057.use_remesh_fix_poles = True
me_cylinder_057.use_remesh_preserve_attributes = False
me_cylinder_057.use_mirror_vertex_groups = False
me_cylinder_057.update()
me_cone_024 = bpy.data.meshes.new('Cone.024')
me_cone_024.from_pydata([(0.0, 0.01, -0.001), (0.0, 0.0075, 0.001), (0.001951, 0.009808, -0.001), (0.001463, 0.007356, 0.001), (0.003827, 0.009239, -0.001), (0.00287, 0.006929, 0.001), (0.005556, 0.008315, -0.001), (0.004167, 0.006236, 0.001), (0.007071, 0.007071, -0.001), (0.005303, 0.005303, 0.001), (0.008315, 0.005556, -0.001), (0.006236, 0.004167, 0.001), (0.009239, 0.003827, -0.001), (0.006929, 0.00287, 0.001), (0.009808, 0.001951, -0.001), (0.007356, 0.001463, 0.001), (0.01, 7.55e-10, -0.001), (0.0075, 5.662e-10, 0.001), (0.009808, -0.001951, -0.001), (0.007356, -0.001463, 0.001), (0.009239, -0.003827, -0.001), (0.006929, -0.00287, 0.001), (0.008315, -0.005556, -0.001), (0.006236, -0.004167, 0.001), (0.007071, -0.007071, -0.001), (0.005303, -0.005303, 0.001), (0.005556, -0.008315, -0.001), (0.004167, -0.006236, 0.001), (0.003827, -0.009239, -0.001), (0.00287, -0.006929, 0.001), (0.001951, -0.009808, -0.001), (0.001463, -0.007356, 0.001), (-3.258e-09, -0.01, -0.001), (-2.444e-09, -0.0075, 0.001), (-0.001951, -0.009808, -0.001), (-0.001463, -0.007356, 0.001), (-0.003827, -0.009239, -0.001), (-0.00287, -0.006929, 0.001), (-0.005556, -0.008315, -0.001), (-0.004167, -0.006236, 0.001), (-0.007071, -0.007071, -0.001), (-0.005303, -0.005303, 0.001), (-0.008315, -0.005556, -0.001), (-0.006236, -0.004167, 0.001), (-0.009239, -0.003827, -0.001), (-0.006929, -0.00287, 0.001), (-0.009808, -0.001951, -0.001), (-0.007356, -0.001463, 0.001), (-0.01, 9.656e-09, -0.001), (-0.0075, 7.242e-09, 0.001), (-0.009808, 0.001951, -0.001), (-0.007356, 0.001463, 0.001), (-0.009239, 0.003827, -0.001), (-0.006929, 0.00287, 0.001), (-0.008315, 0.005556, -0.001), (-0.006236, 0.004167, 0.001), (-0.007071, 0.007071, -0.001), (-0.005303, 0.005303, 0.001), (-0.005556, 0.008315, -0.001), (-0.004167, 0.006236, 0.001), (-0.003827, 0.009239, -0.001), (-0.00287, 0.006929, 0.001), (-0.001951, 0.009808, -0.001), (-0.001463, 0.007356, 0.001)], [], [(0, 1, 3, 2), (2, 3, 5, 4), (4, 5, 7, 6), (6, 7, 9, 8), (8, 9, 11, 10), (10, 11, 13, 12), (12, 13, 15, 14), (14, 15, 17, 16), (16, 17, 19, 18), (18, 19, 21, 20), (20, 21, 23, 22), (22, 23, 25, 24), (24, 25, 27, 26), (26, 27, 29, 28), (28, 29, 31, 30), (30, 31, 33, 32), (32, 33, 35, 34), (34, 35, 37, 36), (36, 37, 39, 38), (38, 39, 41, 40), (40, 41, 43, 42), (42, 43, 45, 44), (44, 45, 47, 46), (46, 47, 49, 48), (48, 49, 51, 50), (50, 51, 53, 52), (52, 53, 55, 54), (54, 55, 57, 56), (56, 57, 59, 58), (58, 59, 61, 60), (3, 1, 63, 61, 59, 57, 55, 53, 51, 49, 47, 45, 43, 41, 39, 37, 35, 33, 31, 29, 27, 25, 23, 21, 19, 17, 15, 13, 11, 9, 7, 5), (60, 61, 63, 62), (62, 63, 1, 0), (0, 2, 4, 6, 8, 10, 12, 14, 16, 18, 20, 22, 24, 26, 28, 30, 32, 34, 36, 38, 40, 42, 44, 46, 48, 50, 52, 54, 56, 58, 60, 62)])
_uv = me_cone_024.uv_layers.new(name='UVMap')
_uv.uv.foreach_set('vector', [1.0, 0.5, 1.0, 1.0, 0.9688, 1.0, 0.9688, 0.5, 0.9688, 0.5, 0.9688, 1.0, 0.9375, 1.0, 0.9375, 0.5, 0.9375, 0.5, 0.9375, 1.0, 0.9062, 1.0, 0.9062, 0.5, 0.9062, 0.5, 0.9062, 1.0, 0.875, 1.0, 0.875, 0.5, 0.875, 0.5, 0.875, 1.0, 0.8438, 1.0, 0.8438, 0.5, 0.8438, 0.5, 0.8438, 1.0, 0.8125, 1.0, 0.8125, 0.5, 0.8125, 0.5, 0.8125, 1.0, 0.7812, 1.0, 0.7812, 0.5, 0.7812, 0.5, 0.7812, 1.0, 0.75, 1.0, 0.75, 0.5, 0.75, 0.5, 0.75, 1.0, 0.7188, 1.0, 0.7188, 0.5, 0.7188, 0.5, 0.7188, 1.0, 0.6875, 1.0, 0.6875, 0.5, 0.6875, 0.5, 0.6875, 1.0, 0.6562, 1.0, 0.6562, 0.5, 0.6562, 0.5, 0.6562, 1.0, 0.625, 1.0, 0.625, 0.5, 0.625, 0.5, 0.625, 1.0, 0.5938, 1.0, 0.5938, 0.5, 0.5938, 0.5, 0.5938, 1.0, 0.5625, 1.0, 0.5625, 0.5, 0.5625, 0.5, 0.5625, 1.0, 0.5312, 1.0, 0.5312, 0.5, 0.5312, 0.5, 0.5312, 1.0, 0.5, 1.0, 0.5, 0.5, 0.5, 0.5, 0.5, 1.0, 0.4688, 1.0, 0.4688, 0.5, 0.4688, 0.5, 0.4688, 1.0, 0.4375, 1.0, 0.4375, 0.5, 0.4375, 0.5, 0.4375, 1.0, 0.4062, 1.0, 0.4062, 0.5, 0.4062, 0.5, 0.4062, 1.0, 0.375, 1.0, 0.375, 0.5, 0.375, 0.5, 0.375, 1.0, 0.3438, 1.0, 0.3438, 0.5, 0.3438, 0.5, 0.3438, 1.0, 0.3125, 1.0, 0.3125, 0.5, 0.3125, 0.5, 0.3125, 1.0, 0.2812, 1.0, 0.2812, 0.5, 0.2812, 0.5, 0.2812, 1.0, 0.25, 1.0, 0.25, 0.5, 0.25, 0.5, 0.25, 1.0, 0.2188, 1.0, 0.2188, 0.5, 0.2188, 0.5, 0.2188, 1.0, 0.1875, 1.0, 0.1875, 0.5, 0.1875, 0.5, 0.1875, 1.0, 0.1562, 1.0, 0.1562, 0.5, 0.1562, 0.5, 0.1562, 1.0, 0.125, 1.0, 0.125, 0.5, 0.125, 0.5, 0.125, 1.0, 0.09375, 1.0, 0.09375, 0.5, 0.09375, 0.5, 0.09375, 1.0, 0.0625, 1.0, 0.0625, 0.5, 0.2968, 0.4854, 0.25, 0.49, 0.2032, 0.4854, 0.1582, 0.4717, 0.1167, 0.4496, 0.08029, 0.4197, 0.05045, 0.3833, 0.02827, 0.3418, 0.01461, 0.2968, 0.01, 0.25, 0.01461, 0.2032, 0.02827, 0.1582, 0.05045, 0.1167, 0.08029, 0.08029, 0.1167, 0.05045, 0.1582, 0.02827, 0.2032, 0.01461, 0.25, 0.01, 0.2968, 0.01461, 0.3418, 0.02827, 0.3833, 0.05045, 0.4197, 0.08029, 0.4496, 0.1167, 0.4717, 0.1582, 0.4854, 0.2032, 0.49, 0.25, 0.4854, 0.2968, 0.4717, 0.3418, 0.4496, 0.3833, 0.4197, 0.4197, 0.3833, 0.4496, 0.3418, 0.4717, 0.0625, 0.5, 0.0625, 1.0, 0.03125, 1.0, 0.03125, 0.5, 0.03125, 0.5, 0.03125, 1.0, 0.0, 1.0, 0.0, 0.5, 0.75, 0.49, 0.7968, 0.4854, 0.8418, 0.4717, 0.8833, 0.4496, 0.9197, 0.4197, 0.9496, 0.3833, 0.9717, 0.3418, 0.9854, 0.2968, 0.99, 0.25, 0.9854, 0.2032, 0.9717, 0.1582, 0.9496, 0.1167, 0.9197, 0.08029, 0.8833, 0.05045, 0.8418, 0.02827, 0.7968, 0.01461, 0.75, 0.01, 0.7032, 0.01461, 0.6582, 0.02827, 0.6167, 0.05045, 0.5803, 0.08029, 0.5504, 0.1167, 0.5283, 0.1582, 0.5146, 0.2032, 0.51, 0.25, 0.5146, 0.2968, 0.5283, 0.3418, 0.5504, 0.3833, 0.5803, 0.4197, 0.6167, 0.4496, 0.6582, 0.4717, 0.7032, 0.4854])
me_cone_024.use_remesh_fix_poles = True
me_cone_024.use_remesh_preserve_attributes = False
me_cone_024.use_mirror_vertex_groups = False
me_cone_024.update()
me_cylinder_058 = bpy.data.meshes.new('Cylinder.058')
me_cylinder_058.from_pydata([(0.0, 0.0059, -0.0125), (0.0, 0.0059, 0.0125), (0.0005783, 0.005872, -0.0125), (0.0005783, 0.005872, 0.0125), (0.001151, 0.005787, -0.0125), (0.001151, 0.005787, 0.0125), (0.001713, 0.005646, -0.0125), (0.001713, 0.005646, 0.0125), (0.002258, 0.005451, -0.0125), (0.002258, 0.005451, 0.0125), (0.002781, 0.005203, -0.0125), (0.002781, 0.005203, 0.0125), (0.003278, 0.004906, -0.0125), (0.003278, 0.004906, 0.0125), (0.003743, 0.004561, -0.0125), (0.003743, 0.004561, 0.0125), (0.004172, 0.004172, -0.0125), (0.004172, 0.004172, 0.0125), (0.004561, 0.003743, -0.0125), (0.004561, 0.003743, 0.0125), (0.004906, 0.003278, -0.0125), (0.004906, 0.003278, 0.0125), (0.005203, 0.002781, -0.0125), (0.005203, 0.002781, 0.0125), (0.005451, 0.002258, -0.0125), (0.005451, 0.002258, 0.0125), (0.005646, 0.001713, -0.0125), (0.005646, 0.001713, 0.0125), (0.005787, 0.001151, -0.0125), (0.005787, 0.001151, 0.0125), (0.005872, 0.0005783, -0.0125), (0.005872, 0.0005783, 0.0125), (0.0059, -9.612e-10, -0.0125), (0.0059, -9.612e-10, 0.0125), (0.005872, -0.0005783, -0.0125), (0.005872, -0.0005783, 0.0125), (0.005787, -0.001151, -0.0125), (0.005787, -0.001151, 0.0125), (0.005646, -0.001713, -0.0125), (0.005646, -0.001713, 0.0125), (0.005451, -0.002258, -0.0125), (0.005451, -0.002258, 0.0125), (0.005203, -0.002781, -0.0125), (0.005203, -0.002781, 0.0125), (0.004906, -0.003278, -0.0125), (0.004906, -0.003278, 0.0125), (0.004561, -0.003743, -0.0125), (0.004561, -0.003743, 0.0125), (0.004172, -0.004172, -0.0125), (0.004172, -0.004172, 0.0125), (0.003743, -0.004561, -0.0125), (0.003743, -0.004561, 0.0125), (0.003278, -0.004906, -0.0125), (0.003278, -0.004906, 0.0125), (0.002781, -0.005203, -0.0125), (0.002781, -0.005203, 0.0125), (0.002258, -0.005451, -0.0125), (0.002258, -0.005451, 0.0125), (0.001713, -0.005646, -0.0125), (0.001713, -0.005646, 0.0125), (0.001151, -0.005787, -0.0125), (0.001151, -0.005787, 0.0125), (0.0005783, -0.005872, -0.0125), (0.0005783, -0.005872, 0.0125), (-4.736e-09, -0.0059, -0.0125), (-4.736e-09, -0.0059, 0.0125), (-0.0005783, -0.005872, -0.0125), (-0.0005783, -0.005872, 0.0125), (-0.001151, -0.005787, -0.0125), (-0.001151, -0.005787, 0.0125), (-0.001713, -0.005646, -0.0125), (-0.001713, -0.005646, 0.0125), (-0.002258, -0.005451, -0.0125), (-0.002258, -0.005451, 0.0125), (-0.002781, -0.005203, -0.0125), (-0.002781, -0.005203, 0.0125), (-0.003278, -0.004906, -0.0125), (-0.003278, -0.004906, 0.0125), (-0.003743, -0.004561, -0.0125), (-0.003743, -0.004561, 0.0125), (-0.004172, -0.004172, -0.0125), (-0.004172, -0.004172, 0.0125), (-0.004561, -0.003743, -0.0125), (-0.004561, -0.003743, 0.0125), (-0.004906, -0.003278, -0.0125), (-0.004906, -0.003278, 0.0125), (-0.005203, -0.002781, -0.0125), (-0.005203, -0.002781, 0.0125), (-0.005451, -0.002258, -0.0125), (-0.005451, -0.002258, 0.0125), (-0.005646, -0.001713, -0.0125), (-0.005646, -0.001713, 0.0125), (-0.005787, -0.001151, -0.0125), (-0.005787, -0.001151, 0.0125), (-0.005872, -0.0005783, -0.0125), (-0.005872, -0.0005783, 0.0125), (-0.0059, -2.743e-09, -0.0125), (-0.0059, -2.743e-09, 0.0125), (-0.005872, 0.0005783, -0.0125), (-0.005872, 0.0005783, 0.0125), (-0.005787, 0.001151, -0.0125), (-0.005787, 0.001151, 0.0125), (-0.005646, 0.001713, -0.0125), (-0.005646, 0.001713, 0.0125), (-0.005451, 0.002258, -0.0125), (-0.005451, 0.002258, 0.0125), (-0.005203, 0.002781, -0.0125), (-0.005203, 0.002781, 0.0125), (-0.004906, 0.003278, -0.0125), (-0.004906, 0.003278, 0.0125), (-0.004561, 0.003743, -0.0125), (-0.004561, 0.003743, 0.0125), (-0.004172, 0.004172, -0.0125), (-0.004172, 0.004172, 0.0125), (-0.003743, 0.004561, -0.0125), (-0.003743, 0.004561, 0.0125), (-0.003278, 0.004906, -0.0125), (-0.003278, 0.004906, 0.0125), (-0.002781, 0.005203, -0.0125), (-0.002781, 0.005203, 0.0125), (-0.002258, 0.005451, -0.0125), (-0.002258, 0.005451, 0.0125), (-0.001713, 0.005646, -0.0125), (-0.001713, 0.005646, 0.0125), (-0.001151, 0.005787, -0.0125), (-0.001151, 0.005787, 0.0125), (-0.0005783, 0.005872, -0.0125), (-0.0005783, 0.005872, 0.0125), (0.005769, -0.001222, 0.0006708), (0.005787, -0.001151, 0.0006327), (-0.005769, -0.001222, 0.0006708), (-0.005787, -0.001132, 0.0006226), (0.005472, 0.0022, 0.0025), (-0.005472, 0.0022, 0.0025), (0.005487, 0.002158, 0.002929), (-0.005487, 0.002158, 0.002929), (0.005532, 0.002033, 0.003342), (-0.005532, 0.002033, 0.003342), (0.005832, -0.0008419, 0.004533), (-0.005872, -0.0005783, 0.004612), (-0.005832, -0.0008419, 0.004533), (0.005787, -0.001132, 0.004377), (0.005769, -0.001222, 0.004329), (-0.005769, -0.001222, 0.004329), (-0.005787, -0.001151, 0.004367), (0.005872, -0.0005783, 0.004612), (0.005879, -0.0004292, 0.004658), (-0.005879, -0.0004292, 0.004658), (0.005685, -0.001556, 0.004056), (0.005646, -0.001713, 0.003864), (-0.005685, -0.001556, 0.004056), (0.005487, -0.002158, 0.002929), (-0.005487, -0.002158, 0.002929), (0.005472, -0.0022, 0.0025), (-0.005472, -0.0022, 0.0025), (0.005532, -0.002033, 0.003342), (-0.005532, -0.002033, 0.003342), (0.005879, 0.0004292, 0.0003423), (-0.005879, 0.0004292, 0.0003423), (0.005872, 0.0005783, 0.0003875), (0.005604, 0.001829, 0.001278), (-0.005604, 0.001829, 0.001278), (-0.005646, 0.001713, 0.001136), (-0.0059, 1.661e-10, 0.0003), (0.0059, 1.661e-10, 0.0003), (0.005832, 0.0008419, 0.0004675), (0.005787, 0.001132, 0.0006226), (-0.005831, 0.0008419, 0.0004675), (0.005487, -0.002158, 0.002071), (-0.005487, -0.002158, 0.002071), (-0.005872, 0.0005783, 0.0003875), (0.005685, 0.001556, 0.004056), (-0.005646, 0.001713, 0.003864), (-0.005685, 0.001556, 0.004056), (0.005646, 0.001713, 0.003864), (0.005604, 0.001829, 0.003722), (-0.005604, 0.001829, 0.003722), (0.005769, 0.001222, 0.004329), (-0.005769, 0.001222, 0.004329), (0.005879, -0.0004292, 0.0003423), (-0.005879, -0.0004292, 0.0003423), (-0.005872, -0.0005783, 0.0003875), (0.005646, -0.001713, 0.001136), (0.005604, -0.001829, 0.001278), (-0.005604, -0.001829, 0.001278), (0.005685, -0.001556, 0.0009444), (-0.005646, -0.001713, 0.001136), (-0.005685, -0.001556, 0.0009444), (0.005831, -0.0008419, 0.0004675), (0.005872, -0.0005783, 0.0003875), (-0.005832, -0.0008419, 0.0004675), (-0.0059, 2.124e-09, 0.0047), (0.0059, 2.124e-09, 0.0047), (0.005604, -0.001829, 0.003722), (-0.005604, -0.001829, 0.003722), (0.005879, 0.0004292, 0.004658), (-0.005879, 0.0004292, 0.004658), (-0.005646, -0.001713, 0.003864), (0.005685, 0.001556, 0.0009444), (-0.005685, 0.001556, 0.0009444), (0.005646, 0.001713, 0.001136), (0.005532, -0.002033, 0.001658), (-0.005535, -0.002033, 0.001658), (0.005769, 0.001222, 0.0006708), (-0.005769, 0.001222, 0.0006708), (-0.005787, 0.001151, 0.0006327), (0.005832, 0.0008419, 0.004533), (-0.005787, 0.001132, 0.004377), (-0.005832, 0.0008419, 0.004533), (0.005787, 0.001151, 0.004367), (0.005535, 0.002033, 0.001658), (-0.005532, 0.002033, 0.001658), (0.005872, 0.0005783, 0.004612), (0.005487, 0.002158, 0.002071), (-0.005487, 0.002158, 0.002071), (-0.005872, 0.0005783, 0.004613)], [], [(0, 1, 3, 2), (2, 3, 5, 4), (4, 5, 7, 6), (6, 7, 9, 8), (8, 9, 11, 10), (10, 11, 13, 12), (12, 13, 15, 14), (14, 15, 17, 16), (16, 17, 19, 18), (18, 19, 21, 20), (20, 21, 23, 22), (22, 23, 25, 24), (24, 25, 27, 174, 175, 136, 134, 132, 213, 210, 160, 200, 26), (26, 200, 198, 203, 166, 28), (28, 166, 165, 159, 30), (30, 159, 157, 164, 32), (32, 164, 179, 189, 34), (34, 189, 188, 129, 36), (36, 129, 128, 185, 182, 38), (38, 182, 183, 201, 168, 153, 151, 155, 193, 149, 39, 41, 40), (40, 41, 43, 42), (42, 43, 45, 44), (44, 45, 47, 46), (46, 47, 49, 48), (48, 49, 51, 50), (50, 51, 53, 52), (52, 53, 55, 54), (54, 55, 57, 56), (56, 57, 59, 58), (58, 59, 61, 60), (60, 61, 63, 62), (62, 63, 65, 64), (64, 65, 67, 66), (66, 67, 69, 68), (68, 69, 71, 70), (70, 71, 73, 72), (72, 73, 75, 74), (74, 75, 77, 76), (76, 77, 79, 78), (78, 79, 81, 80), (80, 81, 83, 82), (82, 83, 85, 84), (84, 85, 87, 86), (86, 87, 89, 88), (88, 89, 91, 197, 194, 156, 152, 154, 169, 202, 184, 186, 90), (90, 186, 187, 130, 131, 92), (92, 131, 190, 181, 94), (94, 181, 180, 163, 96), (96, 163, 158, 170, 98), (98, 170, 167, 205, 100), (100, 205, 204, 199, 162, 102), (102, 162, 161, 211, 214, 133, 135, 137, 176, 172, 103, 105, 104), (104, 105, 107, 106), (106, 107, 109, 108), (108, 109, 111, 110), (110, 111, 113, 112), (112, 113, 115, 114), (114, 115, 117, 116), (116, 117, 119, 118), (118, 119, 121, 120), (120, 121, 123, 122), (122, 123, 125, 124), (3, 1, 127, 125, 123, 121, 119, 117, 115, 113, 111, 109, 107, 105, 103, 101, 99, 97, 95, 93, 91, 89, 87, 85, 83, 81, 79, 77, 75, 73, 71, 69, 67, 65, 63, 61, 59, 57, 55, 53, 51, 49, 47, 45, 43, 41, 39, 37, 35, 33, 31, 29, 27, 25, 23, 21, 19, 17, 15, 13, 11, 9, 7, 5), (124, 125, 127, 126), (126, 127, 1, 0), (0, 2, 4, 6, 8, 10, 12, 14, 16, 18, 20, 22, 24, 26, 28, 30, 32, 34, 36, 38, 40, 42, 44, 46, 48, 50, 52, 54, 56, 58, 60, 62, 64, 66, 68, 70, 72, 74, 76, 78, 80, 82, 84, 86, 88, 90, 92, 94, 96, 98, 100, 102, 104, 106, 108, 110, 112, 114, 116, 118, 120, 122, 124, 126), (180, 179, 164, 163), (209, 177, 171, 174, 27, 29), (207, 208, 215, 99, 101), (187, 185, 128, 130), (130, 128, 129, 188, 190, 131), (196, 195, 192, 191), (158, 157, 159, 165, 167, 170), (163, 164, 157, 158), (204, 203, 198, 199), (133, 132, 134, 135), (172, 173, 178, 207, 101, 103), (152, 151, 153, 154), (178, 177, 209, 206, 208, 207), (154, 153, 168, 169), (135, 134, 136, 137), (199, 198, 200, 160, 161, 162), (215, 196, 191, 97, 99), (194, 193, 155, 156), (161, 160, 210, 211), (184, 183, 182, 185, 187, 186), (176, 175, 174, 171, 173, 172), (208, 206, 212, 195, 196, 215), (202, 201, 183, 184), (150, 148, 149, 193, 194, 197), (192, 195, 212, 31, 33), (140, 138, 141, 142, 143, 144), (214, 213, 132, 133), (167, 165, 166, 203, 204, 205), (212, 206, 209, 29, 31), (191, 192, 146, 147), (190, 188, 189, 179, 180, 181), (144, 143, 150, 197, 91, 93), (191, 147, 139, 95, 97), (141, 138, 145, 35, 37), (156, 155, 151, 152), (139, 140, 144, 93, 95), (137, 136, 175, 176), (211, 210, 213, 214), (169, 168, 201, 202), (147, 146, 145, 138, 140, 139), (173, 171, 177, 178), (149, 148, 142, 141, 37, 39), (145, 146, 192, 33, 35), (143, 142, 148, 150)])
_uv = me_cylinder_058.uv_layers.new(name='UVMap')
_uv.uv.foreach_set('vector', [1.0, 0.5, 1.0, 1.0, 0.9844, 1.0, 0.9844, 0.5, 0.9844, 0.5, 0.9844, 1.0, 0.9688, 1.0, 0.9688, 0.5, 0.9688, 0.5, 0.9688, 1.0, 0.9531, 1.0, 0.9531, 0.5, 0.9531, 0.5, 0.9531, 1.0, 0.9375, 1.0, 0.9375, 0.5, 0.9375, 0.5, 0.9375, 1.0, 0.9219, 1.0, 0.9219, 0.5, 0.9219, 0.5, 0.9219, 1.0, 0.9062, 1.0, 0.9062, 0.5, 0.9062, 0.5, 0.9062, 1.0, 0.8906, 1.0, 0.8906, 0.5, 0.8906, 0.5, 0.8906, 1.0, 0.875, 1.0, 0.875, 0.5, 0.875, 0.5, 0.875, 1.0, 0.8594, 1.0, 0.8594, 0.5, 0.8594, 0.5, 0.8594, 1.0, 0.8438, 1.0, 0.8438, 0.5, 0.8438, 0.5, 0.8438, 1.0, 0.8281, 1.0, 0.8281, 0.5, 0.8281, 0.5, 0.8281, 1.0, 0.8125, 1.0, 0.8125, 0.5, 0.8125, 0.5, 0.8125, 1.0, 0.7969, 1.0, 0.7969, 0.8273, 0.8002, 0.8244, 0.806, 0.8168, 0.8096, 0.8086, 0.8108, 0.8, 0.8096, 0.7914, 0.806, 0.7832, 0.8002, 0.7756, 0.7969, 0.7727, 0.7969, 0.5, 0.7969, 0.5, 0.7969, 0.7727, 0.7926, 0.7689, 0.7836, 0.7634, 0.7812, 0.7625, 0.7812, 0.5, 0.7812, 0.5, 0.7812, 0.7625, 0.773, 0.7593, 0.7656, 0.7578, 0.7656, 0.5, 0.7656, 0.5, 0.7656, 0.7578, 0.7616, 0.7568, 0.75, 0.756, 0.75, 0.5, 0.75, 0.5, 0.75, 0.756, 0.7384, 0.7568, 0.7344, 0.7578, 0.7344, 0.5, 0.7344, 0.5, 0.7344, 0.7578, 0.7272, 0.7593, 0.7188, 0.7627, 0.7188, 0.5, 0.7188, 0.5, 0.7188, 0.7627, 0.7168, 0.7634, 0.7075, 0.7689, 0.7031, 0.7727, 0.7031, 0.5, 0.7031, 0.5, 0.7031, 0.7727, 0.6998, 0.7756, 0.694, 0.7832, 0.6904, 0.7914, 0.6892, 0.8, 0.6904, 0.8086, 0.694, 0.8168, 0.6998, 0.8244, 0.7031, 0.8273, 0.7031, 1.0, 0.6875, 1.0, 0.6875, 0.5, 0.6875, 0.5, 0.6875, 1.0, 0.6719, 1.0, 0.6719, 0.5, 0.6719, 0.5, 0.6719, 1.0, 0.6562, 1.0, 0.6562, 0.5, 0.6562, 0.5, 0.6562, 1.0, 0.6406, 1.0, 0.6406, 0.5, 0.6406, 0.5, 0.6406, 1.0, 0.625, 1.0, 0.625, 0.5, 0.625, 0.5, 0.625, 1.0, 0.6094, 1.0, 0.6094, 0.5, 0.6094, 0.5, 0.6094, 1.0, 0.5938, 1.0, 0.5938, 0.5, 0.5938, 0.5, 0.5938, 1.0, 0.5781, 1.0, 0.5781, 0.5, 0.5781, 0.5, 0.5781, 1.0, 0.5625, 1.0, 0.5625, 0.5, 0.5625, 0.5, 0.5625, 1.0, 0.5469, 1.0, 0.5469, 0.5, 0.5469, 0.5, 0.5469, 1.0, 0.5312, 1.0, 0.5312, 0.5, 0.5312, 0.5, 0.5312, 1.0, 0.5156, 1.0, 0.5156, 0.5, 0.5156, 0.5, 0.5156, 1.0, 0.5, 1.0, 0.5, 0.5, 0.5, 0.5, 0.5, 1.0, 0.4844, 1.0, 0.4844, 0.5, 0.4844, 0.5, 0.4844, 1.0, 0.4688, 1.0, 0.4688, 0.5, 0.4688, 0.5, 0.4688, 1.0, 0.4531, 1.0, 0.4531, 0.5, 0.4531, 0.5, 0.4531, 1.0, 0.4375, 1.0, 0.4375, 0.5, 0.4375, 0.5, 0.4375, 1.0, 0.4219, 1.0, 0.4219, 0.5, 0.4219, 0.5, 0.4219, 1.0, 0.4062, 1.0, 0.4062, 0.5, 0.4062, 0.5, 0.4062, 1.0, 0.3906, 1.0, 0.3906, 0.5, 0.3906, 0.5, 0.3906, 1.0, 0.375, 1.0, 0.375, 0.5, 0.375, 0.5, 0.375, 1.0, 0.3594, 1.0, 0.3594, 0.5, 0.3594, 0.5, 0.3594, 1.0, 0.3438, 1.0, 0.3438, 0.5, 0.3438, 0.5, 0.3438, 1.0, 0.3281, 1.0, 0.3281, 0.5, 0.3281, 0.5, 0.3281, 1.0, 0.3125, 1.0, 0.3125, 0.5, 0.3125, 0.5, 0.3125, 1.0, 0.2969, 1.0, 0.2969, 0.8273, 0.3002, 0.8244, 0.306, 0.8168, 0.3096, 0.8086, 0.3108, 0.8, 0.3096, 0.7914, 0.306, 0.7832, 0.3002, 0.7756, 0.2969, 0.7727, 0.2969, 0.5, 0.2969, 0.5, 0.2969, 0.7727, 0.2926, 0.7689, 0.2836, 0.7634, 0.2812, 0.7625, 0.2812, 0.5, 0.2812, 0.5, 0.2812, 0.7625, 0.273, 0.7593, 0.2656, 0.7578, 0.2656, 0.5, 0.2656, 0.5, 0.2656, 0.7578, 0.2616, 0.7568, 0.25, 0.756, 0.25, 0.5, 0.25, 0.5, 0.25, 0.756, 0.2384, 0.7568, 0.2344, 0.7578, 0.2344, 0.5, 0.2344, 0.5, 0.2344, 0.7578, 0.2272, 0.7593, 0.2187, 0.7627, 0.2188, 0.5, 0.2188, 0.5, 0.2187, 0.7627, 0.2168, 0.7634, 0.2075, 0.7689, 0.2031, 0.7727, 0.2031, 0.5, 0.2031, 0.5, 0.2031, 0.7727, 0.1998, 0.7756, 0.194, 0.7832, 0.1904, 0.7914, 0.1892, 0.8, 0.1904, 0.8086, 0.194, 0.8168, 0.1998, 0.8244, 0.2031, 0.8273, 0.2031, 1.0, 0.1875, 1.0, 0.1875, 0.5, 0.1875, 0.5, 0.1875, 1.0, 0.1719, 1.0, 0.1719, 0.5, 0.1719, 0.5, 0.1719, 1.0, 0.1562, 1.0, 0.1562, 0.5, 0.1562, 0.5, 0.1562, 1.0, 0.1406, 1.0, 0.1406, 0.5, 0.1406, 0.5, 0.1406, 1.0, 0.125, 1.0, 0.125, 0.5, 0.125, 0.5, 0.125, 1.0, 0.1094, 1.0, 0.1094, 0.5, 0.1094, 0.5, 0.1094, 1.0, 0.09375, 1.0, 0.09375, 0.5, 0.09375, 0.5, 0.09375, 1.0, 0.07812, 1.0, 0.07812, 0.5, 0.07812, 0.5, 0.07812, 1.0, 0.0625, 1.0, 0.0625, 0.5, 0.0625, 0.5, 0.0625, 1.0, 0.04688, 1.0, 0.04688, 0.5, 0.04688, 0.5, 0.04688, 1.0, 0.03125, 1.0, 0.03125, 0.5, 0.2735, 0.4888, 0.25, 0.49, 0.2265, 0.4888, 0.2032, 0.4854, 0.1803, 0.4797, 0.1582, 0.4717, 0.1369, 0.4617, 0.1167, 0.4496, 0.09775, 0.4355, 0.08029, 0.4197, 0.06448, 0.4023, 0.05045, 0.3833, 0.03834, 0.3631, 0.02827, 0.3418, 0.02033, 0.3197, 0.01461, 0.2968, 0.01116, 0.2735, 0.01, 0.25, 0.01116, 0.2265, 0.01461, 0.2032, 0.02033, 0.1803, 0.02827, 0.1582, 0.03834, 0.1369, 0.05045, 0.1167, 0.06448, 0.09775, 0.08029, 0.08029, 0.09775, 0.06448, 0.1167, 0.05045, 0.1369, 0.03834, 0.1582, 0.02827, 0.1803, 0.02033, 0.2032, 0.01461, 0.2265, 0.01116, 0.25, 0.01, 0.2735, 0.01116, 0.2968, 0.01461, 0.3197, 0.02033, 0.3418, 0.02827, 0.3631, 0.03834, 0.3833, 0.05045, 0.4023, 0.06448, 0.4197, 0.08029, 0.4355, 0.09775, 0.4496, 0.1167, 0.4617, 0.1369, 0.4717, 0.1582, 0.4797, 0.1803, 0.4854, 0.2032, 0.4888, 0.2265, 0.49, 0.25, 0.4888, 0.2735, 0.4854, 0.2968, 0.4797, 0.3197, 0.4717, 0.3418, 0.4617, 0.3631, 0.4496, 0.3833, 0.4355, 0.4023, 0.4197, 0.4197, 0.4023, 0.4355, 0.3833, 0.4496, 0.3631, 0.4617, 0.3418, 0.4717, 0.3197, 0.4797, 0.2968, 0.4854, 0.03125, 0.5, 0.03125, 1.0, 0.01562, 1.0, 0.01562, 0.5, 0.01562, 0.5, 0.01562, 1.0, 0.0, 1.0, 0.0, 0.5, 0.75, 0.49, 0.7735, 0.4888, 0.7968, 0.4854, 0.8197, 0.4797, 0.8418, 0.4717, 0.8631, 0.4617, 0.8833, 0.4496, 0.9023, 0.4355, 0.9197, 0.4197, 0.9355, 0.4023, 0.9496, 0.3833, 0.9617, 0.3631, 0.9717, 0.3418, 0.9797, 0.3197, 0.9854, 0.2968, 0.9888, 0.2735, 0.99, 0.25, 0.9888, 0.2265, 0.9854, 0.2032, 0.9797, 0.1803, 0.9717, 0.1582, 0.9617, 0.1369, 0.9496, 0.1167, 0.9355, 0.09775, 0.9197, 0.08029, 0.9023, 0.06448, 0.8833, 0.05045, 0.8631, 0.03834, 0.8418, 0.02827, 0.8197, 0.02033, 0.7968, 0.01461, 0.7735, 0.01116, 0.75, 0.01, 0.7265, 0.01116, 0.7032, 0.01461, 0.6803, 0.02033, 0.6582, 0.02827, 0.6369, 0.03834, 0.6167, 0.05045, 0.5977, 0.06448, 0.5803, 0.08029, 0.5645, 0.09775, 0.5504, 0.1167, 0.5383, 0.1369, 0.5283, 0.1582, 0.5203, 0.1803, 0.5146, 0.2032, 0.5112, 0.2265, 0.51, 0.25, 0.5112, 0.2735, 0.5146, 0.2968, 0.5203, 0.3197, 0.5283, 0.3418, 0.5383, 0.3631, 0.5504, 0.3833, 0.5645, 0.4023, 0.5803, 0.4197, 0.5977, 0.4355, 0.6167, 0.4496, 0.6369, 0.4617, 0.6582, 0.4717, 0.6803, 0.4797, 0.7032, 0.4854, 0.7265, 0.4888, 0.7188, 0.6164, 0.7188, 0.8836, 0.75, 0.8841, 0.75, 0.6159, 0.7812, 0.8373, 0.7832, 0.8366, 0.7925, 0.8311, 0.7969, 0.8273, 0.7969, 1.0, 0.7812, 1.0, 0.2187, 0.8375, 0.227, 0.8407, 0.2344, 0.8422, 0.2344, 1.0, 0.2188, 1.0, 0.625, 0.6208, 0.625, 0.8792, 0.6562, 0.8811, 0.6562, 0.6189, 0.6562, 0.6189, 0.6562, 0.8811, 0.6621, 0.8815, 0.6875, 0.8825, 0.6875, 0.6174, 0.6637, 0.6185, 0.2188, 0.6164, 0.2188, 0.8836, 0.25, 0.8841, 0.25, 0.6159, 0.7812, 0.6164, 0.7812, 0.8836, 0.7925, 0.8834, 0.8125, 0.8826, 0.8125, 0.6175, 0.7925, 0.6166, 0.75, 0.6159, 0.75, 0.8841, 0.7812, 0.8836, 0.7812, 0.6164, 0.8438, 0.6189, 0.8438, 0.8811, 0.875, 0.8792, 0.875, 0.6208, 0.0, 0.6256, 0.0, 0.8744, 0.03125, 0.8747, 0.03125, 0.6253, 0.2031, 0.8273, 0.2074, 0.8311, 0.2164, 0.8366, 0.2187, 0.8375, 0.2188, 1.0, 0.2031, 1.0, 0.4688, 0.6253, 0.4688, 0.8747, 0.5, 0.8744, 0.5, 0.6256, 0.1562, 0.6189, 0.1562, 0.8811, 0.1621, 0.8815, 0.1875, 0.8826, 0.1875, 0.6174, 0.1637, 0.6185, 0.5, 0.6256, 0.5, 0.8744, 0.5312, 0.8747, 0.5312, 0.6253, 0.03125, 0.6253, 0.03125, 0.8747, 0.0625, 0.8757, 0.0625, 0.6243, 0.875, 0.6208, 0.875, 0.8792, 0.8929, 0.8783, 0.9062, 0.8774, 0.9062, 0.6226, 0.8929, 0.6217, 0.2344, 0.8422, 0.2384, 0.8432, 0.25, 0.844, 0.25, 1.0, 0.2344, 1.0, 0.4062, 0.6226, 0.4062, 0.8774, 0.4375, 0.8757, 0.4375, 0.6243, 0.9062, 0.6226, 0.9062, 0.8774, 0.9375, 0.8758, 0.9375, 0.6243, 0.5938, 0.6226, 0.5938, 0.8774, 0.6071, 0.8783, 0.625, 0.8792, 0.625, 0.6208, 0.6071, 0.6217, 0.09375, 0.6226, 0.09375, 0.8774, 0.1071, 0.8783, 0.125, 0.8792, 0.125, 0.6208, 0.1071, 0.6217, 0.1875, 0.6174, 0.1875, 0.8826, 0.2075, 0.8834, 0.2188, 0.8836, 0.2188, 0.6164, 0.2075, 0.6166, 0.5625, 0.6242, 0.5625, 0.8757, 0.5938, 0.8774, 0.5938, 0.6226, 0.375, 0.6208, 0.375, 0.8792, 0.3929, 0.8783, 0.4062, 0.8774, 0.4062, 0.6226, 0.3929, 0.6217, 0.75, 0.844, 0.7616, 0.8432, 0.7656, 0.8422, 0.7656, 1.0, 0.75, 1.0, 0.3125, 0.6174, 0.3125, 0.8826, 0.3363, 0.8815, 0.3438, 0.8811, 0.3438, 0.6189, 0.3379, 0.6185, 0.9688, 0.6253, 0.9688, 0.8747, 1.0, 0.8744, 1.0, 0.6256, 0.8125, 0.6175, 0.8125, 0.8826, 0.8363, 0.8815, 0.8438, 0.8811, 0.8438, 0.6189, 0.8379, 0.6185, 0.7656, 0.8422, 0.7728, 0.8407, 0.7812, 0.8373, 0.7812, 1.0, 0.7656, 1.0, 0.25, 0.6159, 0.25, 0.8841, 0.2812, 0.8836, 0.2812, 0.6164, 0.6875, 0.6174, 0.6875, 0.8825, 0.7075, 0.8834, 0.7188, 0.8836, 0.7188, 0.6164, 0.7075, 0.6166, 0.2812, 0.8373, 0.2832, 0.8366, 0.2925, 0.8311, 0.2969, 0.8273, 0.2969, 1.0, 0.2812, 1.0, 0.25, 0.844, 0.2616, 0.8432, 0.2656, 0.8422, 0.2656, 1.0, 0.25, 1.0, 0.7188, 0.8375, 0.727, 0.8407, 0.7344, 0.8422, 0.7344, 1.0, 0.7188, 1.0, 0.4375, 0.6243, 0.4375, 0.8757, 0.4688, 0.8747, 0.4688, 0.6253, 0.2656, 0.8422, 0.2728, 0.8407, 0.2812, 0.8373, 0.2812, 1.0, 0.2656, 1.0, 0.0625, 0.6243, 0.0625, 0.8757, 0.09375, 0.8774, 0.09375, 0.6226, 0.9375, 0.6243, 0.9375, 0.8758, 0.9688, 0.8747, 0.9688, 0.6253, 0.5312, 0.6253, 0.5312, 0.8747, 0.5625, 0.8757, 0.5625, 0.6242, 0.2812, 0.6164, 0.2812, 0.8836, 0.2925, 0.8834, 0.3125, 0.8826, 0.3125, 0.6174, 0.2925, 0.6166, 0.125, 0.6208, 0.125, 0.8792, 0.1562, 0.8811, 0.1562, 0.6189, 0.7031, 0.8273, 0.7074, 0.8311, 0.7164, 0.8366, 0.7188, 0.8375, 0.7188, 1.0, 0.7031, 1.0, 0.7344, 0.8422, 0.7384, 0.8432, 0.75, 0.844, 0.75, 1.0, 0.7344, 1.0, 0.3438, 0.6189, 0.3438, 0.8811, 0.375, 0.8792, 0.375, 0.6208])
me_cylinder_058.use_remesh_fix_poles = True
me_cylinder_058.use_remesh_preserve_attributes = False
me_cylinder_058.use_mirror_vertex_groups = False
me_cylinder_058.update()
me_cone_025 = bpy.data.meshes.new('Cone.025')
me_cone_025.from_pydata([(0.0, 0.0059, -0.0035), (0.0, 0.002, 0.0035), (0.001151, 0.005787, -0.0035), (0.0003902, 0.001962, 0.0035), (0.002258, 0.005451, -0.0035), (0.0007654, 0.001848, 0.0035), (0.003278, 0.004906, -0.0035), (0.001111, 0.001663, 0.0035), (0.004172, 0.004172, -0.0035), (0.001414, 0.001414, 0.0035), (0.004906, 0.003278, -0.0035), (0.001663, 0.001111, 0.0035), (0.005451, 0.002258, -0.0035), (0.001848, 0.0007654, 0.0035), (0.005787, 0.001151, -0.0035), (0.001962, 0.0003902, 0.0035), (0.0059, 4.454e-10, -0.0035), (0.002, 1.51e-10, 0.0035), (0.005787, -0.001151, -0.0035), (0.001962, -0.0003902, 0.0035), (0.005451, -0.002258, -0.0035), (0.001848, -0.0007654, 0.0035), (0.004906, -0.003278, -0.0035), (0.001663, -0.001111, 0.0035), (0.004172, -0.004172, -0.0035), (0.001414, -0.001414, 0.0035), (0.003278, -0.004906, -0.0035), (0.001111, -0.001663, 0.0035), (0.002258, -0.005451, -0.0035), (0.0007654, -0.001848, 0.0035), (0.001151, -0.005787, -0.0035), (0.0003902, -0.001962, 0.0035), (-1.922e-09, -0.0059, -0.0035), (-6.517e-10, -0.002, 0.0035), (-0.001151, -0.005787, -0.0035), (-0.0003902, -0.001962, 0.0035), (-0.002258, -0.005451, -0.0035), (-0.0007654, -0.001848, 0.0035), (-0.003278, -0.004906, -0.0035), (-0.001111, -0.001663, 0.0035), (-0.004172, -0.004172, -0.0035), (-0.001414, -0.001414, 0.0035), (-0.004906, -0.003278, -0.0035), (-0.001663, -0.001111, 0.0035), (-0.005451, -0.002258, -0.0035), (-0.001848, -0.0007654, 0.0035), (-0.005787, -0.001151, -0.0035), (-0.001962, -0.0003902, 0.0035), (-0.0059, 5.697e-09, -0.0035), (-0.002, 1.931e-09, 0.0035), (-0.005787, 0.001151, -0.0035), (-0.001962, 0.0003902, 0.0035), (-0.005451, 0.002258, -0.0035), (-0.001848, 0.0007654, 0.0035), (-0.004906, 0.003278, -0.0035), (-0.001663, 0.001111, 0.0035), (-0.004172, 0.004172, -0.0035), (-0.001414, 0.001414, 0.0035), (-0.003278, 0.004906, -0.0035), (-0.001111, 0.001663, 0.0035), (-0.002258, 0.005451, -0.0035), (-0.0007654, 0.001848, 0.0035), (-0.001151, 0.005787, -0.0035), (-0.0003902, 0.001962, 0.0035)], [], [(0, 1, 3, 2), (2, 3, 5, 4), (4, 5, 7, 6), (6, 7, 9, 8), (8, 9, 11, 10), (10, 11, 13, 12), (12, 13, 15, 14), (14, 15, 17, 16), (16, 17, 19, 18), (18, 19, 21, 20), (20, 21, 23, 22), (22, 23, 25, 24), (24, 25, 27, 26), (26, 27, 29, 28), (28, 29, 31, 30), (30, 31, 33, 32), (32, 33, 35, 34), (34, 35, 37, 36), (36, 37, 39, 38), (38, 39, 41, 40), (40, 41, 43, 42), (42, 43, 45, 44), (44, 45, 47, 46), (46, 47, 49, 48), (48, 49, 51, 50), (50, 51, 53, 52), (52, 53, 55, 54), (54, 55, 57, 56), (56, 57, 59, 58), (58, 59, 61, 60), (3, 1, 63, 61, 59, 57, 55, 53, 51, 49, 47, 45, 43, 41, 39, 37, 35, 33, 31, 29, 27, 25, 23, 21, 19, 17, 15, 13, 11, 9, 7, 5), (60, 61, 63, 62), (62, 63, 1, 0), (0, 2, 4, 6, 8, 10, 12, 14, 16, 18, 20, 22, 24, 26, 28, 30, 32, 34, 36, 38, 40, 42, 44, 46, 48, 50, 52, 54, 56, 58, 60, 62)])
_uv = me_cone_025.uv_layers.new(name='UVMap')
_uv.uv.foreach_set('vector', [1.0, 0.5, 1.0, 1.0, 0.9688, 1.0, 0.9688, 0.5, 0.9688, 0.5, 0.9688, 1.0, 0.9375, 1.0, 0.9375, 0.5, 0.9375, 0.5, 0.9375, 1.0, 0.9062, 1.0, 0.9062, 0.5, 0.9062, 0.5, 0.9062, 1.0, 0.875, 1.0, 0.875, 0.5, 0.875, 0.5, 0.875, 1.0, 0.8438, 1.0, 0.8438, 0.5, 0.8438, 0.5, 0.8438, 1.0, 0.8125, 1.0, 0.8125, 0.5, 0.8125, 0.5, 0.8125, 1.0, 0.7812, 1.0, 0.7812, 0.5, 0.7812, 0.5, 0.7812, 1.0, 0.75, 1.0, 0.75, 0.5, 0.75, 0.5, 0.75, 1.0, 0.7188, 1.0, 0.7188, 0.5, 0.7188, 0.5, 0.7188, 1.0, 0.6875, 1.0, 0.6875, 0.5, 0.6875, 0.5, 0.6875, 1.0, 0.6562, 1.0, 0.6562, 0.5, 0.6562, 0.5, 0.6562, 1.0, 0.625, 1.0, 0.625, 0.5, 0.625, 0.5, 0.625, 1.0, 0.5938, 1.0, 0.5938, 0.5, 0.5938, 0.5, 0.5938, 1.0, 0.5625, 1.0, 0.5625, 0.5, 0.5625, 0.5, 0.5625, 1.0, 0.5312, 1.0, 0.5312, 0.5, 0.5312, 0.5, 0.5312, 1.0, 0.5, 1.0, 0.5, 0.5, 0.5, 0.5, 0.5, 1.0, 0.4688, 1.0, 0.4688, 0.5, 0.4688, 0.5, 0.4688, 1.0, 0.4375, 1.0, 0.4375, 0.5, 0.4375, 0.5, 0.4375, 1.0, 0.4062, 1.0, 0.4062, 0.5, 0.4062, 0.5, 0.4062, 1.0, 0.375, 1.0, 0.375, 0.5, 0.375, 0.5, 0.375, 1.0, 0.3438, 1.0, 0.3438, 0.5, 0.3438, 0.5, 0.3438, 1.0, 0.3125, 1.0, 0.3125, 0.5, 0.3125, 0.5, 0.3125, 1.0, 0.2812, 1.0, 0.2812, 0.5, 0.2812, 0.5, 0.2812, 1.0, 0.25, 1.0, 0.25, 0.5, 0.25, 0.5, 0.25, 1.0, 0.2188, 1.0, 0.2188, 0.5, 0.2188, 0.5, 0.2188, 1.0, 0.1875, 1.0, 0.1875, 0.5, 0.1875, 0.5, 0.1875, 1.0, 0.1562, 1.0, 0.1562, 0.5, 0.1562, 0.5, 0.1562, 1.0, 0.125, 1.0, 0.125, 0.5, 0.125, 0.5, 0.125, 1.0, 0.09375, 1.0, 0.09375, 0.5, 0.09375, 0.5, 0.09375, 1.0, 0.0625, 1.0, 0.0625, 0.5, 0.2968, 0.4854, 0.25, 0.49, 0.2032, 0.4854, 0.1582, 0.4717, 0.1167, 0.4496, 0.08029, 0.4197, 0.05045, 0.3833, 0.02827, 0.3418, 0.01461, 0.2968, 0.01, 0.25, 0.01461, 0.2032, 0.02827, 0.1582, 0.05045, 0.1167, 0.08029, 0.08029, 0.1167, 0.05045, 0.1582, 0.02827, 0.2032, 0.01461, 0.25, 0.01, 0.2968, 0.01461, 0.3418, 0.02827, 0.3833, 0.05045, 0.4197, 0.08029, 0.4496, 0.1167, 0.4717, 0.1582, 0.4854, 0.2032, 0.49, 0.25, 0.4854, 0.2968, 0.4717, 0.3418, 0.4496, 0.3833, 0.4197, 0.4197, 0.3833, 0.4496, 0.3418, 0.4717, 0.0625, 0.5, 0.0625, 1.0, 0.03125, 1.0, 0.03125, 0.5, 0.03125, 0.5, 0.03125, 1.0, 0.0, 1.0, 0.0, 0.5, 0.75, 0.49, 0.7968, 0.4854, 0.8418, 0.4717, 0.8833, 0.4496, 0.9197, 0.4197, 0.9496, 0.3833, 0.9717, 0.3418, 0.9854, 0.2968, 0.99, 0.25, 0.9854, 0.2032, 0.9717, 0.1582, 0.9496, 0.1167, 0.9197, 0.08029, 0.8833, 0.05045, 0.8418, 0.02827, 0.7968, 0.01461, 0.75, 0.01, 0.7032, 0.01461, 0.6582, 0.02827, 0.6167, 0.05045, 0.5803, 0.08029, 0.5504, 0.1167, 0.5283, 0.1582, 0.5146, 0.2032, 0.51, 0.25, 0.5146, 0.2968, 0.5283, 0.3418, 0.5504, 0.3833, 0.5803, 0.4197, 0.6167, 0.4496, 0.6582, 0.4717, 0.7032, 0.4854])
me_cone_025.use_remesh_fix_poles = True
me_cone_025.use_remesh_preserve_attributes = False
me_cone_025.use_mirror_vertex_groups = False
me_cone_025.update()

# ---- objects
ob_cylinder = bpy.data.objects.new('Cylinder', me_cylinder_057)
ob_cone = bpy.data.objects.new('Cone', me_cone_024)
ob_cylinder_001 = bpy.data.objects.new('Cylinder.001', me_cylinder_058)
ob_cone_001 = bpy.data.objects.new('Cone.001', me_cone_025)

# ---- transforms, parenting, visibility, modifiers, constraints
ob_cylinder.location = (0.0, 0.0, 0.011)
ob_cylinder.lineart.crease_threshold = 0.0
ob_cone.location = (0.0, 0.0, 0.023)
ob_cone.lineart.crease_threshold = 0.0
ob_cylinder_001.location = (0.0, 0.0, 0.0365)
ob_cylinder_001.lineart.crease_threshold = 0.0
ob_cone_001.location = (0.0, 0.0, 0.0525)
ob_cone_001.lineart.crease_threshold = 0.0

# ---- collection membership
col_collection.objects.link(ob_cylinder)
col_collection.objects.link(ob_cone)
col_collection.objects.link(ob_cylinder_001)
col_collection.objects.link(ob_cone_001)

# ---- scene / render settings (as saved in the file)
scene.frame_start = 1; scene.frame_end = 250; scene.frame_set(16)
scene.render.engine = 'BLENDER_EEVEE_NEXT'
scene.cycles.use_denoising = False
scene.cycles.samples = 128
scene.cycles.sampling_pattern = 'TABULATED_SOBOL'
scene.cycles.use_adaptive_sampling = False
scene.cycles.use_light_tree = False
scene.view_settings.view_transform = 'Filmic'
bpy.context.view_layer.update()

# ---- added for rendering (the .blend has no active camera and no usable light): camera, sun
cam_auto = bpy.data.cameras.new('AutoCamera')
cam_auto.lens = 50.0
cam_auto.sensor_width = 36.0
cam_auto.clip_end = 1000.0
ob_auto_camera = bpy.data.objects.new('AutoCamera', cam_auto)
scene.collection.objects.link(ob_auto_camera)
ob_auto_camera.location = (0.185045, -0.222054, 0.176036)
ob_auto_camera.rotation_euler = (1.09748, -7.21219e-08, 0.694738)
scene.camera = ob_auto_camera
light_auto_sun = bpy.data.lights.new('AutoSun', 'SUN')
light_auto_sun.energy = 3.0
light_auto_sun.angle = 0.0523599
ob_auto_sun = bpy.data.objects.new('AutoSun', light_auto_sun)
scene.collection.objects.link(ob_auto_sun)
ob_auto_sun.rotation_euler = (0.872665, 0.174533, 0.523599)
bpy.context.view_layer.update()
